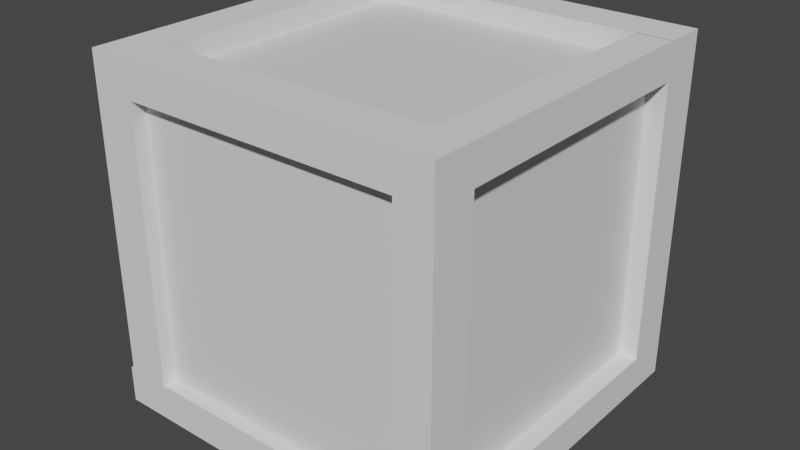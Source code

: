 # Source: boite1.blend  (saved by Blender 3.4.6; exported with 4.5.12 LTS)
import bpy
from mathutils import Matrix  # noqa: F401  (used for matrix-valued properties, if any)

bpy.ops.wm.read_factory_settings(use_empty=True)
scene = bpy.context.scene
scene.name = 'Scene'

# ---- collections
col_collection = bpy.data.collections.new('Collection'); scene.collection.children.link(col_collection)

# ---- materials (node trees are filled in below, after node groups)
mat_material_001 = bpy.data.materials.new('Material.001')
mat_material_001.alpha_threshold = 0.0
mat_material_001.use_transparent_shadow = False
mat_material_001.roughness = 0.5
mat_material_001.line_color = (0.0, 0.0, 0.0, 1.0)

# ---- material node trees
mat_material_001.use_nodes = True; mat_material_001.node_tree.nodes.clear()
_N = mat_material_001.node_tree.nodes; _L = mat_material_001.node_tree.links
n0 = _N.new('ShaderNodeOutputMaterial'); n0.name = 'Material Output'; n0.location = (300, 300)
n1 = _N.new('ShaderNodeBsdfPrincipled'); n1.name = 'Principled BSDF'; n1.location = (10, 300)
n1.distribution = 'GGX'
n1.subsurface_method = 'RANDOM_WALK_SKIN'
n1.inputs[3].default_value = 1.45
n1.inputs[27].default_value = (0.0, 0.0, 0.0, 1.0)
n1.inputs[28].default_value = 1.0
_L.new(n1.outputs[0], n0.inputs[0])
n0.is_active_output = True

# ---- world
world_world = bpy.data.worlds.new('World'); scene.world = world_world
world_world.use_nodes = True; world_world.node_tree.nodes.clear()
_N = world_world.node_tree.nodes; _L = world_world.node_tree.links
n0 = _N.new('ShaderNodeOutputWorld'); n0.name = 'World Output'; n0.location = (300, 300)
n1 = _N.new('ShaderNodeBackground'); n1.name = 'Background'; n1.location = (10, 300)
n1.inputs[0].default_value = (0.05088, 0.05088, 0.05088, 1.0)
_L.new(n1.outputs[0], n0.inputs[0])
n0.is_active_output = True
world_world.color = (0.05088, 0.05088, 0.05088)
world_world.use_sun_shadow = False
world_world.sun_shadow_jitter_overblur = 0.0

# ---- meshes
me_cube_003 = bpy.data.meshes.new('Cube.003')
me_cube_003.from_pydata([(-1.0, -1.0, -1.0), (-1.0, -1.0, 1.0), (-1.0, 1.0, -1.0), (-1.0, 1.0, 1.0), (1.0, -1.0, -1.0), (1.0, -1.0, 1.0), (1.0, 1.0, -1.0), (1.0, 1.0, 1.0), (-1.0, 1.0, 1.0), (-1.0, 1.0, -1.0), (1.0, 1.0, -1.0), (1.0, 1.0, 1.0), (-1.0, 1.316, 1.0), (-1.0, 1.316, -1.0), (1.0, 1.316, -1.0), (1.0, 1.316, 1.0), (-16.47, 1.0, 1.0), (-16.47, 1.0, -1.0), (-16.47, 1.316, 1.0), (-16.47, 1.316, -1.0), (-18.9, 1.0, 1.0), (-18.9, 1.0, -1.0), (-18.9, 1.316, 1.0), (-18.9, 1.316, -1.0), (-16.47, -0.9936, 1.0), (-16.47, -0.9936, -1.0), (-18.9, -0.9936, 1.0), (-18.9, -0.9936, -1.0), (-16.47, -1.318, 1.0), (-16.47, -1.318, -1.0), (-18.9, -1.318, 1.0), (-18.9, -1.318, -1.0), (-0.9973, -0.9936, 1.0), (-0.9973, -0.9936, -1.0), (-0.9973, -1.318, 1.0), (-0.9973, -1.318, -1.0), (1.003, -0.9936, 1.0), (1.003, -0.9936, -1.0), (1.003, -1.318, 1.0), (1.003, -1.318, -1.0), (-0.9973, -0.9936, -16.66), (-0.9973, -1.318, -16.66), (1.003, -0.9936, -16.66), (1.003, -1.318, -16.66), (-0.9973, -0.9936, -18.74), (-0.9973, -1.318, -18.74), (1.003, -0.9936, -18.74), (1.003, -1.318, -18.74), (-16.56, -0.9936, -16.66), (-16.56, -1.318, -16.66), (-16.56, -0.9936, -18.74), (-16.56, -1.318, -18.74), (-19.17, -0.9936, -16.66), (-19.17, -1.318, -16.66), (-19.17, -0.9936, -18.74), (-19.17, -1.318, -18.74), (-16.56, 0.9914, -18.74), (-16.56, 0.9914, -16.66), (-19.17, 0.9914, -18.74), (-19.17, 0.9914, -16.66), (-16.56, 1.309, -18.74), (-16.56, 1.309, -16.66), (-19.17, 1.309, -18.74), (-19.17, 1.309, -16.66), (-1.324, 0.9914, -18.74), (-1.324, 0.9914, -16.66), (-1.324, 1.309, -18.74), (-1.324, 1.309, -16.66), (-0.9973, 0.9846, -16.66), (1.003, 0.9846, -16.66), (-0.9973, 0.9846, -18.74), (1.003, 0.9846, -18.74), (0.9771, 0.9914, -18.74), (0.9771, 0.9914, -16.66), (0.9771, 1.309, -18.74), (0.9771, 1.309, -16.66), (1.0, 1.0, -16.64), (-1.0, 1.0, -16.64), (1.0, 1.316, -16.64), (-1.0, 1.316, -16.64), (-16.47, 1.316, -16.75), (-16.47, 1.0, -16.75), (-18.9, 1.316, -16.75), (-18.9, 1.0, -16.75), (-18.9, -0.9936, -16.66), (-16.47, -0.9936, -16.66), (-18.9, -1.318, -16.66), (-16.47, -1.318, -16.66)], [], [(0, 1, 3, 2), (7, 6, 10, 11), (6, 7, 5, 4), (4, 5, 1, 0), (2, 6, 4, 0), (7, 3, 1, 5), (8, 11, 15, 12), (6, 2, 9, 10), (3, 7, 11, 8), (2, 3, 8, 9), (13, 12, 15, 14), (13, 9, 17, 19), (11, 10, 14, 15), (14, 10, 76, 78), (18, 19, 23, 22), (12, 13, 19, 18), (8, 12, 18, 16), (9, 8, 16, 17), (21, 20, 22, 23), (16, 18, 22, 20), (20, 21, 27, 26), (19, 17, 81, 80), (27, 25, 85, 84), (21, 17, 25, 27), (17, 16, 24, 25), (16, 20, 26, 24), (29, 28, 30, 31), (26, 27, 31, 30), (24, 26, 30, 28), (29, 25, 33, 35), (35, 33, 40, 41), (28, 29, 35, 34), (24, 28, 34, 32), (25, 24, 32, 33), (37, 36, 38, 39), (33, 32, 36, 37), (32, 34, 38, 36), (34, 35, 39, 38), (46, 44, 70, 71), (39, 35, 41, 43), (33, 37, 42, 40), (37, 39, 43, 42), (45, 44, 46, 47), (44, 45, 51, 50), (43, 41, 45, 47), (42, 43, 47, 46), (51, 49, 53, 55), (40, 44, 50, 48), (41, 40, 48, 49), (45, 41, 49, 51), (53, 52, 54, 55), (50, 51, 55, 54), (50, 54, 58, 56), (49, 48, 52, 53), (59, 57, 61, 63), (54, 52, 59, 58), (52, 48, 57, 59), (48, 50, 56, 57), (61, 60, 62, 63), (58, 59, 63, 62), (56, 58, 62, 60), (61, 57, 65, 67), (67, 65, 73, 75), (60, 61, 67, 66), (56, 60, 66, 64), (57, 56, 64, 65), (68, 69, 71, 70), (40, 42, 69, 68), (44, 40, 68, 70), (42, 46, 71, 69), (73, 72, 74, 75), (65, 64, 72, 73), (64, 66, 74, 72), (66, 67, 75, 74), (76, 77, 79, 78), (13, 14, 78, 79), (9, 13, 79, 77), (10, 9, 77, 76), (80, 81, 83, 82), (23, 19, 80, 82), (17, 21, 83, 81), (21, 23, 82, 83), (84, 85, 87, 86), (25, 29, 87, 85), (31, 27, 84, 86), (29, 31, 86, 87)])
_uv = me_cube_003.uv_layers.new(name='UVMap')
_uv.uv.foreach_set('vector', [0.375, 0.0, 0.625, 0.0, 0.625, 0.25, 0.375, 0.25, 0.625, 0.5, 0.375, 0.5, 0.375, 0.5, 0.625, 0.5, 0.375, 0.5, 0.625, 0.5, 0.625, 0.75, 0.375, 0.75, 0.375, 0.75, 0.625, 0.75, 0.625, 1.0, 0.375, 1.0, 0.125, 0.5, 0.375, 0.5, 0.375, 0.75, 0.125, 0.75, 0.625, 0.5, 0.875, 0.5, 0.875, 0.75, 0.625, 0.75, 0.875, 0.5, 0.625, 0.5, 0.625, 0.5, 0.875, 0.5, 0.375, 0.5, 0.125, 0.5, 0.125, 0.5, 0.375, 0.5, 0.875, 0.5, 0.625, 0.5, 0.625, 0.5, 0.875, 0.5, 0.375, 0.25, 0.625, 0.25, 0.625, 0.25, 0.375, 0.25, 0.375, 0.25, 0.625, 0.25, 0.625, 0.5, 0.375, 0.5, 0.125, 0.5, 0.125, 0.5, 0.125, 0.5, 0.125, 0.5, 0.625, 0.5, 0.375, 0.5, 0.375, 0.5, 0.625, 0.5, 0.375, 0.5, 0.375, 0.5, 0.375, 0.5, 0.375, 0.5, 0.625, 0.25, 0.375, 0.25, 0.375, 0.25, 0.625, 0.25, 0.625, 0.25, 0.375, 0.25, 0.375, 0.25, 0.625, 0.25, 0.875, 0.5, 0.875, 0.5, 0.875, 0.5, 0.875, 0.5, 0.375, 0.25, 0.625, 0.25, 0.625, 0.25, 0.375, 0.25, 0.375, 0.25, 0.625, 0.25, 0.625, 0.25, 0.375, 0.25, 0.875, 0.5, 0.875, 0.5, 0.875, 0.5, 0.875, 0.5, 0.625, 0.25, 0.375, 0.25, 0.375, 0.25, 0.625, 0.25, 0.125, 0.5, 0.125, 0.5, 0.125, 0.5, 0.125, 0.5, 0.125, 0.5, 0.125, 0.5, 0.125, 0.5, 0.125, 0.5, 0.125, 0.5, 0.125, 0.5, 0.125, 0.5, 0.125, 0.5, 0.375, 0.25, 0.625, 0.25, 0.625, 0.25, 0.375, 0.25, 0.875, 0.5, 0.875, 0.5, 0.875, 0.5, 0.875, 0.5, 0.375, 0.25, 0.625, 0.25, 0.625, 0.25, 0.375, 0.25, 0.625, 0.25, 0.375, 0.25, 0.375, 0.25, 0.625, 0.25, 0.875, 0.5, 0.875, 0.5, 0.875, 0.5, 0.875, 0.5, 0.125, 0.5, 0.125, 0.5, 0.125, 0.5, 0.125, 0.5, 0.125, 0.5, 0.125, 0.5, 0.125, 0.5, 0.125, 0.5, 0.625, 0.25, 0.375, 0.25, 0.375, 0.25, 0.625, 0.25, 0.875, 0.5, 0.875, 0.5, 0.875, 0.5, 0.875, 0.5, 0.375, 0.25, 0.625, 0.25, 0.625, 0.25, 0.375, 0.25, 0.375, 0.25, 0.625, 0.25, 0.625, 0.25, 0.375, 0.25, 0.375, 0.25, 0.625, 0.25, 0.625, 0.25, 0.375, 0.25, 0.875, 0.5, 0.875, 0.5, 0.875, 0.5, 0.875, 0.5, 0.625, 0.25, 0.375, 0.25, 0.375, 0.25, 0.625, 0.25, 0.125, 0.5, 0.125, 0.5, 0.125, 0.5, 0.125, 0.5, 0.375, 0.25, 0.375, 0.25, 0.375, 0.25, 0.375, 0.25, 0.375, 0.25, 0.375, 0.25, 0.375, 0.25, 0.375, 0.25, 0.375, 0.25, 0.375, 0.25, 0.375, 0.25, 0.375, 0.25, 0.125, 0.5, 0.125, 0.5, 0.125, 0.5, 0.125, 0.5, 0.125, 0.5, 0.125, 0.5, 0.125, 0.5, 0.125, 0.5, 0.375, 0.25, 0.375, 0.25, 0.375, 0.25, 0.375, 0.25, 0.375, 0.25, 0.375, 0.25, 0.375, 0.25, 0.375, 0.25, 0.375, 0.25, 0.375, 0.25, 0.375, 0.25, 0.375, 0.25, 0.375, 0.25, 0.375, 0.25, 0.375, 0.25, 0.375, 0.25, 0.125, 0.5, 0.125, 0.5, 0.125, 0.5, 0.125, 0.5, 0.375, 0.25, 0.375, 0.25, 0.375, 0.25, 0.375, 0.25, 0.125, 0.5, 0.125, 0.5, 0.125, 0.5, 0.125, 0.5, 0.125, 0.5, 0.125, 0.5, 0.125, 0.5, 0.125, 0.5, 0.125, 0.5, 0.125, 0.5, 0.125, 0.5, 0.125, 0.5, 0.125, 0.5, 0.125, 0.5, 0.125, 0.5, 0.125, 0.5, 0.125, 0.5, 0.125, 0.5, 0.125, 0.5, 0.125, 0.5, 0.125, 0.5, 0.125, 0.5, 0.125, 0.5, 0.125, 0.5, 0.125, 0.5, 0.125, 0.5, 0.125, 0.5, 0.125, 0.5, 0.375, 0.25, 0.375, 0.25, 0.375, 0.25, 0.375, 0.25, 0.375, 0.25, 0.375, 0.25, 0.375, 0.25, 0.375, 0.25, 0.125, 0.5, 0.125, 0.5, 0.125, 0.5, 0.125, 0.5, 0.125, 0.5, 0.125, 0.5, 0.125, 0.5, 0.125, 0.5, 0.125, 0.5, 0.125, 0.5, 0.125, 0.5, 0.125, 0.5, 0.125, 0.5, 0.125, 0.5, 0.125, 0.5, 0.125, 0.5, 0.375, 0.25, 0.375, 0.25, 0.375, 0.25, 0.375, 0.25, 0.125, 0.5, 0.125, 0.5, 0.125, 0.5, 0.125, 0.5, 0.375, 0.25, 0.375, 0.25, 0.375, 0.25, 0.375, 0.25, 0.375, 0.25, 0.375, 0.25, 0.375, 0.25, 0.375, 0.25, 0.375, 0.25, 0.375, 0.25, 0.375, 0.25, 0.375, 0.25, 0.375, 0.25, 0.375, 0.25, 0.375, 0.25, 0.375, 0.25, 0.375, 0.25, 0.375, 0.25, 0.375, 0.25, 0.375, 0.25, 0.375, 0.25, 0.375, 0.25, 0.375, 0.25, 0.375, 0.25, 0.375, 0.25, 0.375, 0.25, 0.375, 0.25, 0.375, 0.25, 0.125, 0.5, 0.125, 0.5, 0.125, 0.5, 0.125, 0.5, 0.375, 0.25, 0.375, 0.25, 0.375, 0.25, 0.375, 0.25, 0.375, 0.5, 0.125, 0.5, 0.125, 0.5, 0.375, 0.5, 0.375, 0.25, 0.375, 0.5, 0.375, 0.5, 0.375, 0.25, 0.125, 0.5, 0.125, 0.5, 0.125, 0.5, 0.125, 0.5, 0.375, 0.5, 0.125, 0.5, 0.125, 0.5, 0.375, 0.5, 0.125, 0.5, 0.125, 0.5, 0.125, 0.5, 0.125, 0.5, 0.375, 0.25, 0.375, 0.25, 0.375, 0.25, 0.375, 0.25, 0.125, 0.5, 0.125, 0.5, 0.125, 0.5, 0.125, 0.5, 0.375, 0.25, 0.375, 0.25, 0.375, 0.25, 0.375, 0.25, 0.125, 0.5, 0.125, 0.5, 0.125, 0.5, 0.125, 0.5, 0.125, 0.5, 0.125, 0.5, 0.125, 0.5, 0.125, 0.5, 0.375, 0.25, 0.375, 0.25, 0.375, 0.25, 0.375, 0.25, 0.375, 0.25, 0.375, 0.25, 0.375, 0.25, 0.375, 0.25])
me_cube_003.update()
me_cube_002 = bpy.data.meshes.new('Cube.002')
me_cube_002.from_pydata([(0.3243, 0.2964, 0.7425), (0.3243, 0.2964, 0.01022), (0.3243, -0.4358, 0.7425), (0.3243, -0.4358, 0.01022), (-0.4079, 0.2964, 0.7425), (-0.4079, 0.2964, 0.01022), (-0.4079, -0.4358, 0.7425), (-0.4079, -0.4358, 0.01022), (-0.4079, 0.2441, 0.01022), (-0.4079, 0.1918, 0.01022), (-0.4079, 0.1395, 0.01022), (-0.4079, 0.08722, 0.01022), (-0.4079, 0.03492, 0.01022), (-0.4079, -0.01738, 0.01022), (-0.4079, -0.06969, 0.01022), (-0.4079, -0.122, 0.01022), (-0.4079, -0.1743, 0.01022), (-0.4079, -0.2266, 0.01022), (-0.4079, -0.2789, 0.01022), (-0.4079, -0.3312, 0.01022), (-0.4079, -0.3835, 0.01022), (0.3243, 0.2441, 0.7425), (0.3243, 0.1918, 0.7425), (0.3243, 0.1395, 0.7425), (0.3243, 0.08722, 0.7425), (0.3243, 0.03492, 0.7425), (0.3243, -0.01738, 0.7425), (0.3243, -0.06969, 0.7425), (0.3243, -0.122, 0.7425), (0.3243, -0.1743, 0.7425), (0.3243, -0.2266, 0.7425), (0.3243, -0.2789, 0.7425), (0.3243, -0.3312, 0.7425), (0.3243, -0.3835, 0.7425), (-0.4079, -0.3835, 0.7425), (-0.4079, -0.3312, 0.7425), (-0.4079, -0.2789, 0.7425), (-0.4079, -0.2266, 0.7425), (-0.4079, -0.1743, 0.7425), (-0.4079, -0.122, 0.7425), (-0.4079, -0.06969, 0.7425), (-0.4079, -0.01738, 0.7425), (-0.4079, 0.03492, 0.7425), (-0.4079, 0.08722, 0.7425), (-0.4079, 0.1395, 0.7425), (-0.4079, 0.1918, 0.7425), (-0.4079, 0.2441, 0.7425), (0.3243, -0.3835, 0.01022), (0.3243, -0.3312, 0.01022), (0.3243, -0.2789, 0.01022), (0.3243, -0.2266, 0.01022), (0.3243, -0.1743, 0.01022), (0.3243, -0.122, 0.01022), (0.3243, -0.06969, 0.01022), (0.3243, -0.01738, 0.01022), (0.3243, 0.03492, 0.01022), (0.3243, 0.08722, 0.01022), (0.3243, 0.1395, 0.01022), (0.3243, 0.1918, 0.01022), (0.3243, 0.2441, 0.01022), (0.3243, 0.2964, 0.6861), (0.3243, 0.2964, 0.6298), (0.3243, 0.2964, 0.5735), (0.3243, 0.2964, 0.5172), (0.3243, 0.2964, 0.4608), (0.3243, 0.2964, 0.4045), (0.3243, 0.2964, 0.3482), (0.3243, 0.2964, 0.2919), (0.3243, 0.2964, 0.2355), (0.3243, 0.2964, 0.1792), (0.3243, 0.2964, 0.1229), (0.3243, 0.2964, 0.06654), (-0.4079, -0.4358, 0.06654), (-0.4079, -0.4358, 0.1229), (-0.4079, -0.4358, 0.1792), (-0.4079, -0.4358, 0.2355), (-0.4079, -0.4358, 0.2919), (-0.4079, -0.4358, 0.3482), (-0.4079, -0.4358, 0.4045), (-0.4079, -0.4358, 0.4608), (-0.4079, -0.4358, 0.5172), (-0.4079, -0.4358, 0.5735), (-0.4079, -0.4358, 0.6298), (-0.4079, -0.4358, 0.6861), (0.3243, -0.4358, 0.6861), (0.3243, -0.4358, 0.6298), (0.3243, -0.4358, 0.5735), (0.3243, -0.4358, 0.5172), (0.3243, -0.4358, 0.4608), (0.3243, -0.4358, 0.4045), (0.3243, -0.4358, 0.3482), (0.3243, -0.4358, 0.2919), (0.3243, -0.4358, 0.2355), (0.3243, -0.4358, 0.1792), (0.3243, -0.4358, 0.1229), (0.3243, -0.4358, 0.06654), (-0.4079, 0.2964, 0.6861), (-0.4079, 0.2964, 0.6298), (-0.4079, 0.2964, 0.5735), (-0.4079, 0.2964, 0.5172), (-0.4079, 0.2964, 0.4608), (-0.4079, 0.2964, 0.4045), (-0.4079, 0.2964, 0.3482), (-0.4079, 0.2964, 0.2919), (-0.4079, 0.2964, 0.2355), (-0.4079, 0.2964, 0.1792), (-0.4079, 0.2964, 0.1229), (-0.4079, 0.2964, 0.06654), (0.3243, 0.2441, 0.6861), (0.3243, 0.2441, 0.6298), (0.3243, 0.2441, 0.5735), (0.3243, 0.2441, 0.5172), (0.3243, 0.2441, 0.4608), (0.3243, 0.2441, 0.4045), (0.3243, 0.2441, 0.3482), (0.3243, 0.2441, 0.2919), (0.3243, 0.2441, 0.2355), (0.3243, 0.2441, 0.1792), (0.3243, 0.2441, 0.1229), (0.3243, 0.2441, 0.06654), (0.3243, 0.1918, 0.6861), (0.3243, 0.1918, 0.6298), (0.3243, 0.1918, 0.5735), (0.3243, 0.1918, 0.5172), (0.3243, 0.1918, 0.4608), (0.3243, 0.1918, 0.4045), (0.3243, 0.1918, 0.3482), (0.3243, 0.1918, 0.2919), (0.3243, 0.1918, 0.2355), (0.3243, 0.1918, 0.1792), (0.3243, 0.1918, 0.1229), (0.3243, 0.1918, 0.06654), (0.3243, 0.1395, 0.6861), (0.3243, 0.1395, 0.6298), (0.3243, 0.1395, 0.5735), (0.3243, 0.1395, 0.5172), (0.3243, 0.1395, 0.4608), (0.3243, 0.1395, 0.4045), (0.3243, 0.1395, 0.3482), (0.3243, 0.1395, 0.2919), (0.3243, 0.1395, 0.2355), (0.3243, 0.1395, 0.1792), (0.3243, 0.1395, 0.1229), (0.3243, 0.1395, 0.06654), (0.3243, 0.08722, 0.6861), (0.3243, 0.08722, 0.6298), (0.3243, 0.08722, 0.5735), (0.3243, 0.08722, 0.5172), (0.3243, 0.08722, 0.4608), (0.3243, 0.08722, 0.4045), (0.3243, 0.08722, 0.3482), (0.3243, 0.08722, 0.2919), (0.3243, 0.08722, 0.2355), (0.3243, 0.08722, 0.1792), (0.3243, 0.08722, 0.1229), (0.3243, 0.08722, 0.06654), (0.3243, 0.03492, 0.6861), (0.3243, 0.03492, 0.6298), (0.3243, 0.03492, 0.5735), (0.3243, 0.03492, 0.5172), (0.3243, 0.03492, 0.4608), (0.3243, 0.03492, 0.4045), (0.3243, 0.03492, 0.3482), (0.3243, 0.03492, 0.2919), (0.3243, 0.03492, 0.2355), (0.3243, 0.03492, 0.1792), (0.3243, 0.03492, 0.1229), (0.3243, 0.03492, 0.06654), (0.3243, -0.01738, 0.6861), (0.3243, -0.01738, 0.6298), (0.3243, -0.01738, 0.5735), (0.3243, -0.01738, 0.5172), (0.3243, -0.01738, 0.4608), (0.3243, -0.01738, 0.4045), (0.3243, -0.01738, 0.3482), (0.3243, -0.01738, 0.2919), (0.3243, -0.01738, 0.2355), (0.3243, -0.01738, 0.1792), (0.3243, -0.01738, 0.1229), (0.3243, -0.01738, 0.06654), (0.3243, -0.06969, 0.6861), (0.3243, -0.06969, 0.6298), (0.3243, -0.06969, 0.5735), (0.3243, -0.06969, 0.5172), (0.3243, -0.06969, 0.4608), (0.3243, -0.06969, 0.4045), (0.3243, -0.06969, 0.3482), (0.3243, -0.06969, 0.2919), (0.3243, -0.06969, 0.2355), (0.3243, -0.06969, 0.1792), (0.3243, -0.06969, 0.1229), (0.3243, -0.06969, 0.06654), (0.3243, -0.122, 0.6861), (0.3243, -0.122, 0.6298), (0.3243, -0.122, 0.5735), (0.3243, -0.122, 0.5172), (0.3243, -0.122, 0.4608), (0.3243, -0.122, 0.4045), (0.3243, -0.122, 0.3482), (0.3243, -0.122, 0.2919), (0.3243, -0.122, 0.2355), (0.3243, -0.122, 0.1792), (0.3243, -0.122, 0.1229), (0.3243, -0.122, 0.06654), (0.3243, -0.1743, 0.6861), (0.3243, -0.1743, 0.6298), (0.3243, -0.1743, 0.5735), (0.3243, -0.1743, 0.5172), (0.3243, -0.1743, 0.4608), (0.3243, -0.1743, 0.4045), (0.3243, -0.1743, 0.3482), (0.3243, -0.1743, 0.2919), (0.3243, -0.1743, 0.2355), (0.3243, -0.1743, 0.1792), (0.3243, -0.1743, 0.1229), (0.3243, -0.1743, 0.06654), (0.3243, -0.2266, 0.6861), (0.3243, -0.2266, 0.6298), (0.3243, -0.2266, 0.5735), (0.3243, -0.2266, 0.5172), (0.3243, -0.2266, 0.4608), (0.3243, -0.2266, 0.4045), (0.3243, -0.2266, 0.3482), (0.3243, -0.2266, 0.2919), (0.3243, -0.2266, 0.2355), (0.3243, -0.2266, 0.1792), (0.3243, -0.2266, 0.1229), (0.3243, -0.2266, 0.06654), (0.3243, -0.2789, 0.6861), (0.3243, -0.2789, 0.6298), (0.3243, -0.2789, 0.5735), (0.3243, -0.2789, 0.5172), (0.3243, -0.2789, 0.4608), (0.3243, -0.2789, 0.4045), (0.3243, -0.2789, 0.3482), (0.3243, -0.2789, 0.2919), (0.3243, -0.2789, 0.2355), (0.3243, -0.2789, 0.1792), (0.3243, -0.2789, 0.1229), (0.3243, -0.2789, 0.06654), (0.3243, -0.3312, 0.6861), (0.3243, -0.3312, 0.6298), (0.3243, -0.3312, 0.5735), (0.3243, -0.3312, 0.5172), (0.3243, -0.3312, 0.4608), (0.3243, -0.3312, 0.4045), (0.3243, -0.3312, 0.3482), (0.3243, -0.3312, 0.2919), (0.3243, -0.3312, 0.2355), (0.3243, -0.3312, 0.1792), (0.3243, -0.3312, 0.1229), (0.3243, -0.3312, 0.06654), (0.3243, -0.3835, 0.6861), (0.3243, -0.3835, 0.6298), (0.3243, -0.3835, 0.5735), (0.3243, -0.3835, 0.5172), (0.3243, -0.3835, 0.4608), (0.3243, -0.3835, 0.4045), (0.3243, -0.3835, 0.3482), (0.3243, -0.3835, 0.2919), (0.3243, -0.3835, 0.2355), (0.3243, -0.3835, 0.1792), (0.3243, -0.3835, 0.1229), (0.3243, -0.3835, 0.06654), (-0.4079, -0.3835, 0.6861), (-0.4079, -0.3835, 0.6298), (-0.4079, -0.3835, 0.5735), (-0.4079, -0.3835, 0.5172), (-0.4079, -0.3835, 0.4608), (-0.4079, -0.3835, 0.4045), (-0.4079, -0.3835, 0.3482), (-0.4079, -0.3835, 0.2919), (-0.4079, -0.3835, 0.2355), (-0.4079, -0.3835, 0.1792), (-0.4079, -0.3835, 0.1229), (-0.4079, -0.3835, 0.06654), (-0.4079, -0.3312, 0.6861), (-0.4079, -0.3312, 0.6298), (-0.4079, -0.3312, 0.5735), (-0.4079, -0.3312, 0.5172), (-0.4079, -0.3312, 0.4608), (-0.4079, -0.3312, 0.4045), (-0.4079, -0.3312, 0.3482), (-0.4079, -0.3312, 0.2919), (-0.4079, -0.3312, 0.2355), (-0.4079, -0.3312, 0.1792), (-0.4079, -0.3312, 0.1229), (-0.4079, -0.3312, 0.06654), (-0.4079, -0.2789, 0.6861), (-0.4079, -0.2789, 0.6298), (-0.4079, -0.2789, 0.5735), (-0.4079, -0.2789, 0.5172), (-0.4079, -0.2789, 0.4608), (-0.4079, -0.2789, 0.4045), (-0.4079, -0.2789, 0.3482), (-0.4079, -0.2789, 0.2919), (-0.4079, -0.2789, 0.2355), (-0.4079, -0.2789, 0.1792), (-0.4079, -0.2789, 0.1229), (-0.4079, -0.2789, 0.06654), (-0.4079, -0.2266, 0.6861), (-0.4079, -0.2266, 0.6298), (-0.4079, -0.2266, 0.5735), (-0.4079, -0.2266, 0.5172), (-0.4079, -0.2266, 0.4608), (-0.4079, -0.2266, 0.4045), (-0.4079, -0.2266, 0.3482), (-0.4079, -0.2266, 0.2919), (-0.4079, -0.2266, 0.2355), (-0.4079, -0.2266, 0.1792), (-0.4079, -0.2266, 0.1229), (-0.4079, -0.2266, 0.06654), (-0.4079, -0.1743, 0.6861), (-0.4079, -0.1743, 0.6298), (-0.4079, -0.1743, 0.5735), (-0.4079, -0.1743, 0.5172), (-0.4079, -0.1743, 0.4608), (-0.4079, -0.1743, 0.4045), (-0.4079, -0.1743, 0.3482), (-0.4079, -0.1743, 0.2919), (-0.4079, -0.1743, 0.2355), (-0.4079, -0.1743, 0.1792), (-0.4079, -0.1743, 0.1229), (-0.4079, -0.1743, 0.06654), (-0.4079, -0.122, 0.6861), (-0.4079, -0.122, 0.6298), (-0.4079, -0.122, 0.5735), (-0.4079, -0.122, 0.5172), (-0.4079, -0.122, 0.4608), (-0.4079, -0.122, 0.4045), (-0.4079, -0.122, 0.3482), (-0.4079, -0.122, 0.2919), (-0.4079, -0.122, 0.2355), (-0.4079, -0.122, 0.1792), (-0.4079, -0.122, 0.1229), (-0.4079, -0.122, 0.06654), (-0.4079, -0.06969, 0.6861), (-0.4079, -0.06969, 0.6298), (-0.4079, -0.06969, 0.5735), (-0.4079, -0.06969, 0.5172), (-0.4079, -0.06969, 0.4608), (-0.4079, -0.06969, 0.4045), (-0.4079, -0.06969, 0.3482), (-0.4079, -0.06969, 0.2919), (-0.4079, -0.06969, 0.2355), (-0.4079, -0.06969, 0.1792), (-0.4079, -0.06969, 0.1229), (-0.4079, -0.06969, 0.06654), (-0.4079, -0.01738, 0.6861), (-0.4079, -0.01738, 0.6298), (-0.4079, -0.01738, 0.5735), (-0.4079, -0.01738, 0.5172), (-0.4079, -0.01738, 0.4608), (-0.4079, -0.01738, 0.4045), (-0.4079, -0.01738, 0.3482), (-0.4079, -0.01738, 0.2919), (-0.4079, -0.01738, 0.2355), (-0.4079, -0.01738, 0.1792), (-0.4079, -0.01738, 0.1229), (-0.4079, -0.01738, 0.06654), (-0.4079, 0.03492, 0.6861), (-0.4079, 0.03492, 0.6298), (-0.4079, 0.03492, 0.5735), (-0.4079, 0.03492, 0.5172), (-0.4079, 0.03492, 0.4608), (-0.4079, 0.03492, 0.4045), (-0.4079, 0.03492, 0.3482), (-0.4079, 0.03492, 0.2919), (-0.4079, 0.03492, 0.2355), (-0.4079, 0.03492, 0.1792), (-0.4079, 0.03492, 0.1229), (-0.4079, 0.03492, 0.06654), (-0.4079, 0.08722, 0.6861), (-0.4079, 0.08722, 0.6298), (-0.4079, 0.08722, 0.5735), (-0.4079, 0.08722, 0.5172), (-0.4079, 0.08722, 0.4608), (-0.4079, 0.08722, 0.4045), (-0.4079, 0.08722, 0.3482), (-0.4079, 0.08722, 0.2919), (-0.4079, 0.08722, 0.2355), (-0.4079, 0.08722, 0.1792), (-0.4079, 0.08722, 0.1229), (-0.4079, 0.08722, 0.06654), (-0.4079, 0.1395, 0.6861), (-0.4079, 0.1395, 0.6298), (-0.4079, 0.1395, 0.5735), (-0.4079, 0.1395, 0.5172), (-0.4079, 0.1395, 0.4608), (-0.4079, 0.1395, 0.4045), (-0.4079, 0.1395, 0.3482), (-0.4079, 0.1395, 0.2919), (-0.4079, 0.1395, 0.2355), (-0.4079, 0.1395, 0.1792), (-0.4079, 0.1395, 0.1229), (-0.4079, 0.1395, 0.06654), (-0.4079, 0.1918, 0.6861), (-0.4079, 0.1918, 0.6298), (-0.4079, 0.1918, 0.5735), (-0.4079, 0.1918, 0.5172), (-0.4079, 0.1918, 0.4608), (-0.4079, 0.1918, 0.4045), (-0.4079, 0.1918, 0.3482), (-0.4079, 0.1918, 0.2919), (-0.4079, 0.1918, 0.2355), (-0.4079, 0.1918, 0.1792), (-0.4079, 0.1918, 0.1229), (-0.4079, 0.1918, 0.06654), (-0.4079, 0.2441, 0.6861), (-0.4079, 0.2441, 0.6298), (-0.4079, 0.2441, 0.5735), (-0.4079, 0.2441, 0.5172), (-0.4079, 0.2441, 0.4608), (-0.4079, 0.2441, 0.4045), (-0.4079, 0.2441, 0.3482), (-0.4079, 0.2441, 0.2919), (-0.4079, 0.2441, 0.2355), (-0.4079, 0.2441, 0.1792), (-0.4079, 0.2441, 0.1229), (-0.4079, 0.2441, 0.06654), (-0.4425, 0.1395, 0.3482), (-0.4425, 0.1918, 0.4608), (-0.4425, 0.1918, 0.3482), (-0.4425, 0.1918, 0.2919), (-0.4425, 0.2441, 0.4608), (-0.4425, 0.2441, 0.2919)], [], [(33, 34, 6, 2), (84, 2, 6, 83), (408, 46, 4, 96), (20, 47, 3, 7), (252, 33, 2, 84), (96, 4, 0, 60), (60, 0, 21, 108), (108, 21, 22, 120), (120, 22, 23, 132), (132, 23, 24, 144), (144, 24, 25, 156), (156, 25, 26, 168), (168, 26, 27, 180), (180, 27, 28, 192), (192, 28, 29, 204), (204, 29, 30, 216), (216, 30, 31, 228), (228, 31, 32, 240), (240, 32, 33, 252), (5, 1, 59, 8), (8, 59, 58, 9), (9, 58, 57, 10), (10, 57, 56, 11), (11, 56, 55, 12), (12, 55, 54, 13), (13, 54, 53, 14), (14, 53, 52, 15), (15, 52, 51, 16), (16, 51, 50, 17), (17, 50, 49, 18), (18, 49, 48, 19), (19, 48, 47, 20), (83, 6, 34, 264), (264, 34, 35, 276), (276, 35, 36, 288), (288, 36, 37, 300), (300, 37, 38, 312), (312, 38, 39, 324), (324, 39, 40, 336), (336, 40, 41, 348), (348, 41, 42, 360), (360, 42, 43, 372), (372, 43, 44, 384), (384, 44, 45, 396), (396, 45, 46, 408), (0, 4, 46, 21), (21, 46, 45, 22), (22, 45, 44, 23), (23, 44, 43, 24), (24, 43, 42, 25), (25, 42, 41, 26), (26, 41, 40, 27), (27, 40, 39, 28), (28, 39, 38, 29), (29, 38, 37, 30), (30, 37, 36, 31), (31, 36, 35, 32), (32, 35, 34, 33), (9, 407, 419, 8), (407, 406, 418, 419), (406, 405, 417, 418), (412, 400, 421, 424), (404, 403, 415, 416), (402, 401, 413, 414), (401, 400, 412, 413), (399, 398, 410, 411), (398, 397, 409, 410), (397, 396, 408, 409), (10, 395, 407, 9), (395, 394, 406, 407), (394, 393, 405, 406), (392, 391, 403, 404), (391, 390, 402, 403), (388, 387, 399, 400), (387, 386, 398, 399), (386, 385, 397, 398), (385, 384, 396, 397), (11, 383, 395, 10), (383, 382, 394, 395), (382, 381, 393, 394), (381, 380, 392, 393), (380, 379, 391, 392), (379, 378, 390, 391), (378, 377, 389, 390), (377, 376, 388, 389), (376, 375, 387, 388), (375, 374, 386, 387), (374, 373, 385, 386), (373, 372, 384, 385), (12, 371, 383, 11), (371, 370, 382, 383), (370, 369, 381, 382), (369, 368, 380, 381), (368, 367, 379, 380), (367, 366, 378, 379), (366, 365, 377, 378), (365, 364, 376, 377), (364, 363, 375, 376), (363, 362, 374, 375), (362, 361, 373, 374), (361, 360, 372, 373), (13, 359, 371, 12), (359, 358, 370, 371), (358, 357, 369, 370), (357, 356, 368, 369), (356, 355, 367, 368), (355, 354, 366, 367), (354, 353, 365, 366), (353, 352, 364, 365), (352, 351, 363, 364), (351, 350, 362, 363), (350, 349, 361, 362), (349, 348, 360, 361), (14, 347, 359, 13), (347, 346, 358, 359), (346, 345, 357, 358), (345, 344, 356, 357), (344, 343, 355, 356), (343, 342, 354, 355), (342, 341, 353, 354), (341, 340, 352, 353), (340, 339, 351, 352), (339, 338, 350, 351), (338, 337, 349, 350), (337, 336, 348, 349), (15, 335, 347, 14), (335, 334, 346, 347), (334, 333, 345, 346), (333, 332, 344, 345), (332, 331, 343, 344), (331, 330, 342, 343), (330, 329, 341, 342), (329, 328, 340, 341), (328, 327, 339, 340), (327, 326, 338, 339), (326, 325, 337, 338), (325, 324, 336, 337), (16, 323, 335, 15), (323, 322, 334, 335), (322, 321, 333, 334), (321, 320, 332, 333), (320, 319, 331, 332), (319, 318, 330, 331), (318, 317, 329, 330), (317, 316, 328, 329), (316, 315, 327, 328), (315, 314, 326, 327), (314, 313, 325, 326), (313, 312, 324, 325), (17, 311, 323, 16), (311, 310, 322, 323), (310, 309, 321, 322), (309, 308, 320, 321), (308, 307, 319, 320), (307, 306, 318, 319), (306, 305, 317, 318), (305, 304, 316, 317), (304, 303, 315, 316), (303, 302, 314, 315), (302, 301, 313, 314), (301, 300, 312, 313), (18, 299, 311, 17), (299, 298, 310, 311), (298, 297, 309, 310), (297, 296, 308, 309), (296, 295, 307, 308), (295, 294, 306, 307), (294, 293, 305, 306), (293, 292, 304, 305), (292, 291, 303, 304), (291, 290, 302, 303), (290, 289, 301, 302), (289, 288, 300, 301), (19, 287, 299, 18), (287, 286, 298, 299), (286, 285, 297, 298), (285, 284, 296, 297), (284, 283, 295, 296), (283, 282, 294, 295), (282, 281, 293, 294), (281, 280, 292, 293), (280, 279, 291, 292), (279, 278, 290, 291), (278, 277, 289, 290), (277, 276, 288, 289), (20, 275, 287, 19), (275, 274, 286, 287), (274, 273, 285, 286), (273, 272, 284, 285), (272, 271, 283, 284), (271, 270, 282, 283), (270, 269, 281, 282), (269, 268, 280, 281), (268, 267, 279, 280), (267, 266, 278, 279), (266, 265, 277, 278), (265, 264, 276, 277), (7, 72, 275, 20), (72, 73, 274, 275), (73, 74, 273, 274), (74, 75, 272, 273), (75, 76, 271, 272), (76, 77, 270, 271), (77, 78, 269, 270), (78, 79, 268, 269), (79, 80, 267, 268), (80, 81, 266, 267), (81, 82, 265, 266), (82, 83, 264, 265), (48, 251, 263, 47), (251, 250, 262, 263), (250, 249, 261, 262), (249, 248, 260, 261), (248, 247, 259, 260), (247, 246, 258, 259), (246, 245, 257, 258), (245, 244, 256, 257), (244, 243, 255, 256), (243, 242, 254, 255), (242, 241, 253, 254), (241, 240, 252, 253), (49, 239, 251, 48), (239, 238, 250, 251), (238, 237, 249, 250), (237, 236, 248, 249), (236, 235, 247, 248), (235, 234, 246, 247), (234, 233, 245, 246), (233, 232, 244, 245), (232, 231, 243, 244), (231, 230, 242, 243), (230, 229, 241, 242), (229, 228, 240, 241), (50, 227, 239, 49), (227, 226, 238, 239), (226, 225, 237, 238), (225, 224, 236, 237), (224, 223, 235, 236), (223, 222, 234, 235), (222, 221, 233, 234), (221, 220, 232, 233), (220, 219, 231, 232), (219, 218, 230, 231), (218, 217, 229, 230), (217, 216, 228, 229), (51, 215, 227, 50), (215, 214, 226, 227), (214, 213, 225, 226), (213, 212, 224, 225), (212, 211, 223, 224), (211, 210, 222, 223), (210, 209, 221, 222), (209, 208, 220, 221), (208, 207, 219, 220), (207, 206, 218, 219), (206, 205, 217, 218), (205, 204, 216, 217), (52, 203, 215, 51), (203, 202, 214, 215), (202, 201, 213, 214), (201, 200, 212, 213), (200, 199, 211, 212), (199, 198, 210, 211), (198, 197, 209, 210), (197, 196, 208, 209), (196, 195, 207, 208), (195, 194, 206, 207), (194, 193, 205, 206), (193, 192, 204, 205), (53, 191, 203, 52), (191, 190, 202, 203), (190, 189, 201, 202), (189, 188, 200, 201), (188, 187, 199, 200), (187, 186, 198, 199), (186, 185, 197, 198), (185, 184, 196, 197), (184, 183, 195, 196), (183, 182, 194, 195), (182, 181, 193, 194), (181, 180, 192, 193), (54, 179, 191, 53), (179, 178, 190, 191), (178, 177, 189, 190), (177, 176, 188, 189), (176, 175, 187, 188), (175, 174, 186, 187), (174, 173, 185, 186), (173, 172, 184, 185), (172, 171, 183, 184), (171, 170, 182, 183), (170, 169, 181, 182), (169, 168, 180, 181), (55, 167, 179, 54), (167, 166, 178, 179), (166, 165, 177, 178), (165, 164, 176, 177), (164, 163, 175, 176), (163, 162, 174, 175), (162, 161, 173, 174), (161, 160, 172, 173), (160, 159, 171, 172), (159, 158, 170, 171), (158, 157, 169, 170), (157, 156, 168, 169), (56, 155, 167, 55), (155, 154, 166, 167), (154, 153, 165, 166), (153, 152, 164, 165), (152, 151, 163, 164), (151, 150, 162, 163), (150, 149, 161, 162), (149, 148, 160, 161), (148, 147, 159, 160), (147, 146, 158, 159), (146, 145, 157, 158), (145, 144, 156, 157), (57, 143, 155, 56), (143, 142, 154, 155), (142, 141, 153, 154), (141, 140, 152, 153), (140, 139, 151, 152), (139, 138, 150, 151), (138, 137, 149, 150), (137, 136, 148, 149), (136, 135, 147, 148), (135, 134, 146, 147), (134, 133, 145, 146), (133, 132, 144, 145), (58, 131, 143, 57), (131, 130, 142, 143), (130, 129, 141, 142), (129, 128, 140, 141), (128, 127, 139, 140), (127, 126, 138, 139), (126, 125, 137, 138), (125, 124, 136, 137), (124, 123, 135, 136), (123, 122, 134, 135), (122, 121, 133, 134), (121, 120, 132, 133), (59, 119, 131, 58), (119, 118, 130, 131), (118, 117, 129, 130), (117, 116, 128, 129), (116, 115, 127, 128), (115, 114, 126, 127), (114, 113, 125, 126), (113, 112, 124, 125), (112, 111, 123, 124), (111, 110, 122, 123), (110, 109, 121, 122), (109, 108, 120, 121), (1, 71, 119, 59), (71, 70, 118, 119), (70, 69, 117, 118), (69, 68, 116, 117), (68, 67, 115, 116), (67, 66, 114, 115), (66, 65, 113, 114), (65, 64, 112, 113), (64, 63, 111, 112), (63, 62, 110, 111), (62, 61, 109, 110), (61, 60, 108, 109), (5, 107, 71, 1), (107, 106, 70, 71), (106, 105, 69, 70), (105, 104, 68, 69), (104, 103, 67, 68), (103, 102, 66, 67), (102, 101, 65, 66), (101, 100, 64, 65), (100, 99, 63, 64), (99, 98, 62, 63), (98, 97, 61, 62), (97, 96, 60, 61), (47, 263, 95, 3), (263, 262, 94, 95), (262, 261, 93, 94), (261, 260, 92, 93), (260, 259, 91, 92), (259, 258, 90, 91), (258, 257, 89, 90), (257, 256, 88, 89), (256, 255, 87, 88), (255, 254, 86, 87), (254, 253, 85, 86), (253, 252, 84, 85), (8, 419, 107, 5), (419, 418, 106, 107), (418, 417, 105, 106), (417, 416, 104, 105), (416, 415, 103, 104), (415, 414, 102, 103), (414, 413, 101, 102), (413, 412, 100, 101), (412, 411, 99, 100), (411, 410, 98, 99), (410, 409, 97, 98), (409, 408, 96, 97), (3, 95, 72, 7), (95, 94, 73, 72), (94, 93, 74, 73), (93, 92, 75, 74), (92, 91, 76, 75), (91, 90, 77, 76), (90, 89, 78, 77), (89, 88, 79, 78), (88, 87, 80, 79), (87, 86, 81, 80), (86, 85, 82, 81), (85, 84, 83, 82), (402, 390, 420, 422), (415, 403, 423, 425)])
_uv = me_cube_002.uv_layers.new(name='UVMap')
_uv.uv.foreach_set('vector', [0.625, 0.7321, 0.875, 0.7321, 0.875, 0.75, 0.625, 0.75, 0.6058, 0.75, 0.625, 0.75, 0.625, 1.0, 0.6058, 1.0, 0.6058, 0.2321, 0.625, 0.2321, 0.625, 0.25, 0.6058, 0.25, 0.125, 0.7321, 0.375, 0.7321, 0.375, 0.75, 0.125, 0.75, 0.6058, 0.7321, 0.625, 0.7321, 0.625, 0.75, 0.6058, 0.75, 0.6058, 0.25, 0.625, 0.25, 0.625, 0.5, 0.6058, 0.5, 0.6058, 0.5, 0.625, 0.5, 0.625, 0.5179, 0.6058, 0.5179, 0.6058, 0.5179, 0.625, 0.5179, 0.625, 0.5357, 0.6058, 0.5357, 0.6058, 0.5357, 0.625, 0.5357, 0.625, 0.5536, 0.6058, 0.5536, 0.6058, 0.5536, 0.625, 0.5536, 0.625, 0.5714, 0.6058, 0.5714, 0.6058, 0.5714, 0.625, 0.5714, 0.625, 0.5893, 0.6058, 0.5893, 0.6058, 0.5893, 0.625, 0.5893, 0.625, 0.6071, 0.6058, 0.6071, 0.6058, 0.6071, 0.625, 0.6071, 0.625, 0.625, 0.6058, 0.625, 0.6058, 0.625, 0.625, 0.625, 0.625, 0.6429, 0.6058, 0.6429, 0.6058, 0.6429, 0.625, 0.6429, 0.625, 0.6607, 0.6058, 0.6607, 0.6058, 0.6607, 0.625, 0.6607, 0.625, 0.6786, 0.6058, 0.6786, 0.6058, 0.6786, 0.625, 0.6786, 0.625, 0.6964, 0.6058, 0.6964, 0.6058, 0.6964, 0.625, 0.6964, 0.625, 0.7143, 0.6058, 0.7143, 0.6058, 0.7143, 0.625, 0.7143, 0.625, 0.7321, 0.6058, 0.7321, 0.125, 0.5, 0.375, 0.5, 0.375, 0.5179, 0.125, 0.5179, 0.125, 0.5179, 0.375, 0.5179, 0.375, 0.5357, 0.125, 0.5357, 0.125, 0.5357, 0.375, 0.5357, 0.375, 0.5536, 0.125, 0.5536, 0.125, 0.5536, 0.375, 0.5536, 0.375, 0.5714, 0.125, 0.5714, 0.125, 0.5714, 0.375, 0.5714, 0.375, 0.5893, 0.125, 0.5893, 0.125, 0.5893, 0.375, 0.5893, 0.375, 0.6071, 0.125, 0.6071, 0.125, 0.6071, 0.375, 0.6071, 0.375, 0.625, 0.125, 0.625, 0.125, 0.625, 0.375, 0.625, 0.375, 0.6429, 0.125, 0.6429, 0.125, 0.6429, 0.375, 0.6429, 0.375, 0.6607, 0.125, 0.6607, 0.125, 0.6607, 0.375, 0.6607, 0.375, 0.6786, 0.125, 0.6786, 0.125, 0.6786, 0.375, 0.6786, 0.375, 0.6964, 0.125, 0.6964, 0.125, 0.6964, 0.375, 0.6964, 0.375, 0.7143, 0.125, 0.7143, 0.125, 0.7143, 0.375, 0.7143, 0.375, 0.7321, 0.125, 0.7321, 0.6058, 0.0, 0.625, 0.0, 0.625, 0.01786, 0.6058, 0.01786, 0.6058, 0.01786, 0.625, 0.01786, 0.625, 0.03571, 0.6058, 0.03571, 0.6058, 0.03571, 0.625, 0.03571, 0.625, 0.05357, 0.6058, 0.05357, 0.6058, 0.05357, 0.625, 0.05357, 0.625, 0.07143, 0.6058, 0.07143, 0.6058, 0.07143, 0.625, 0.07143, 0.625, 0.08929, 0.6058, 0.08929, 0.6058, 0.08929, 0.625, 0.08929, 0.625, 0.1071, 0.6058, 0.1071, 0.6058, 0.1071, 0.625, 0.1071, 0.625, 0.125, 0.6058, 0.125, 0.6058, 0.125, 0.625, 0.125, 0.625, 0.1429, 0.6058, 0.1429, 0.6058, 0.1429, 0.625, 0.1429, 0.625, 0.1607, 0.6058, 0.1607, 0.6058, 0.1607, 0.625, 0.1607, 0.625, 0.1786, 0.6058, 0.1786, 0.6058, 0.1786, 0.625, 0.1786, 0.625, 0.1964, 0.6058, 0.1964, 0.6058, 0.1964, 0.625, 0.1964, 0.625, 0.2143, 0.6058, 0.2143, 0.6058, 0.2143, 0.625, 0.2143, 0.625, 0.2321, 0.6058, 0.2321, 0.625, 0.5, 0.875, 0.5, 0.875, 0.5179, 0.625, 0.5179, 0.625, 0.5179, 0.875, 0.5179, 0.875, 0.5357, 0.625, 0.5357, 0.625, 0.5357, 0.875, 0.5357, 0.875, 0.5536, 0.625, 0.5536, 0.625, 0.5536, 0.875, 0.5536, 0.875, 0.5714, 0.625, 0.5714, 0.625, 0.5714, 0.875, 0.5714, 0.875, 0.5893, 0.625, 0.5893, 0.625, 0.5893, 0.875, 0.5893, 0.875, 0.6071, 0.625, 0.6071, 0.625, 0.6071, 0.875, 0.6071, 0.875, 0.625, 0.625, 0.625, 0.625, 0.625, 0.875, 0.625, 0.875, 0.6429, 0.625, 0.6429, 0.625, 0.6429, 0.875, 0.6429, 0.875, 0.6607, 0.625, 0.6607, 0.625, 0.6607, 0.875, 0.6607, 0.875, 0.6786, 0.625, 0.6786, 0.625, 0.6786, 0.875, 0.6786, 0.875, 0.6964, 0.625, 0.6964, 0.625, 0.6964, 0.875, 0.6964, 0.875, 0.7143, 0.625, 0.7143, 0.625, 0.7143, 0.875, 0.7143, 0.875, 0.7321, 0.625, 0.7321, 0.375, 0.2143, 0.3942, 0.2143, 0.3942, 0.2321, 0.375, 0.2321, 0.3942, 0.2143, 0.4135, 0.2143, 0.4135, 0.2321, 0.3942, 0.2321, 0.4135, 0.2143, 0.4327, 0.2143, 0.4327, 0.2321, 0.4135, 0.2321, 0.5288, 0.2321, 0.5288, 0.2143, 0.5288, 0.2143, 0.5288, 0.2321, 0.4519, 0.2143, 0.4712, 0.2143, 0.4712, 0.2321, 0.4519, 0.2321, 0.4904, 0.2143, 0.5096, 0.2143, 0.5096, 0.2321, 0.4904, 0.2321, 0.5096, 0.2143, 0.5288, 0.2143, 0.5288, 0.2321, 0.5096, 0.2321, 0.5481, 0.2143, 0.5673, 0.2143, 0.5673, 0.2321, 0.5481, 0.2321, 0.5673, 0.2143, 0.5865, 0.2143, 0.5865, 0.2321, 0.5673, 0.2321, 0.5865, 0.2143, 0.6058, 0.2143, 0.6058, 0.2321, 0.5865, 0.2321, 0.375, 0.1964, 0.3942, 0.1964, 0.3942, 0.2143, 0.375, 0.2143, 0.3942, 0.1964, 0.4135, 0.1964, 0.4135, 0.2143, 0.3942, 0.2143, 0.4135, 0.1964, 0.4327, 0.1964, 0.4327, 0.2143, 0.4135, 0.2143, 0.4519, 0.1964, 0.4712, 0.1964, 0.4712, 0.2143, 0.4519, 0.2143, 0.4712, 0.1964, 0.4904, 0.1964, 0.4904, 0.2143, 0.4712, 0.2143, 0.5288, 0.1964, 0.5481, 0.1964, 0.5481, 0.2143, 0.5288, 0.2143, 0.5481, 0.1964, 0.5673, 0.1964, 0.5673, 0.2143, 0.5481, 0.2143, 0.5673, 0.1964, 0.5865, 0.1964, 0.5865, 0.2143, 0.5673, 0.2143, 0.5865, 0.1964, 0.6058, 0.1964, 0.6058, 0.2143, 0.5865, 0.2143, 0.375, 0.1786, 0.3942, 0.1786, 0.3942, 0.1964, 0.375, 0.1964, 0.3942, 0.1786, 0.4135, 0.1786, 0.4135, 0.1964, 0.3942, 0.1964, 0.4135, 0.1786, 0.4327, 0.1786, 0.4327, 0.1964, 0.4135, 0.1964, 0.4327, 0.1786, 0.4519, 0.1786, 0.4519, 0.1964, 0.4327, 0.1964, 0.4519, 0.1786, 0.4712, 0.1786, 0.4712, 0.1964, 0.4519, 0.1964, 0.4712, 0.1786, 0.4904, 0.1786, 0.4904, 0.1964, 0.4712, 0.1964, 0.4904, 0.1786, 0.5096, 0.1786, 0.5096, 0.1964, 0.4904, 0.1964, 0.5096, 0.1786, 0.5288, 0.1786, 0.5288, 0.1964, 0.5096, 0.1964, 0.5288, 0.1786, 0.5481, 0.1786, 0.5481, 0.1964, 0.5288, 0.1964, 0.5481, 0.1786, 0.5673, 0.1786, 0.5673, 0.1964, 0.5481, 0.1964, 0.5673, 0.1786, 0.5865, 0.1786, 0.5865, 0.1964, 0.5673, 0.1964, 0.5865, 0.1786, 0.6058, 0.1786, 0.6058, 0.1964, 0.5865, 0.1964, 0.375, 0.1607, 0.3942, 0.1607, 0.3942, 0.1786, 0.375, 0.1786, 0.3942, 0.1607, 0.4135, 0.1607, 0.4135, 0.1786, 0.3942, 0.1786, 0.4135, 0.1607, 0.4327, 0.1607, 0.4327, 0.1786, 0.4135, 0.1786, 0.4327, 0.1607, 0.4519, 0.1607, 0.4519, 0.1786, 0.4327, 0.1786, 0.4519, 0.1607, 0.4712, 0.1607, 0.4712, 0.1786, 0.4519, 0.1786, 0.4712, 0.1607, 0.4904, 0.1607, 0.4904, 0.1786, 0.4712, 0.1786, 0.4904, 0.1607, 0.5096, 0.1607, 0.5096, 0.1786, 0.4904, 0.1786, 0.5096, 0.1607, 0.5288, 0.1607, 0.5288, 0.1786, 0.5096, 0.1786, 0.5288, 0.1607, 0.5481, 0.1607, 0.5481, 0.1786, 0.5288, 0.1786, 0.5481, 0.1607, 0.5673, 0.1607, 0.5673, 0.1786, 0.5481, 0.1786, 0.5673, 0.1607, 0.5865, 0.1607, 0.5865, 0.1786, 0.5673, 0.1786, 0.5865, 0.1607, 0.6058, 0.1607, 0.6058, 0.1786, 0.5865, 0.1786, 0.375, 0.1429, 0.3942, 0.1429, 0.3942, 0.1607, 0.375, 0.1607, 0.3942, 0.1429, 0.4135, 0.1429, 0.4135, 0.1607, 0.3942, 0.1607, 0.4135, 0.1429, 0.4327, 0.1429, 0.4327, 0.1607, 0.4135, 0.1607, 0.4327, 0.1429, 0.4519, 0.1429, 0.4519, 0.1607, 0.4327, 0.1607, 0.4519, 0.1429, 0.4712, 0.1429, 0.4712, 0.1607, 0.4519, 0.1607, 0.4712, 0.1429, 0.4904, 0.1429, 0.4904, 0.1607, 0.4712, 0.1607, 0.4904, 0.1429, 0.5096, 0.1429, 0.5096, 0.1607, 0.4904, 0.1607, 0.5096, 0.1429, 0.5288, 0.1429, 0.5288, 0.1607, 0.5096, 0.1607, 0.5288, 0.1429, 0.5481, 0.1429, 0.5481, 0.1607, 0.5288, 0.1607, 0.5481, 0.1429, 0.5673, 0.1429, 0.5673, 0.1607, 0.5481, 0.1607, 0.5673, 0.1429, 0.5865, 0.1429, 0.5865, 0.1607, 0.5673, 0.1607, 0.5865, 0.1429, 0.6058, 0.1429, 0.6058, 0.1607, 0.5865, 0.1607, 0.375, 0.125, 0.3942, 0.125, 0.3942, 0.1429, 0.375, 0.1429, 0.3942, 0.125, 0.4135, 0.125, 0.4135, 0.1429, 0.3942, 0.1429, 0.4135, 0.125, 0.4327, 0.125, 0.4327, 0.1429, 0.4135, 0.1429, 0.4327, 0.125, 0.4519, 0.125, 0.4519, 0.1429, 0.4327, 0.1429, 0.4519, 0.125, 0.4712, 0.125, 0.4712, 0.1429, 0.4519, 0.1429, 0.4712, 0.125, 0.4904, 0.125, 0.4904, 0.1429, 0.4712, 0.1429, 0.4904, 0.125, 0.5096, 0.125, 0.5096, 0.1429, 0.4904, 0.1429, 0.5096, 0.125, 0.5288, 0.125, 0.5288, 0.1429, 0.5096, 0.1429, 0.5288, 0.125, 0.5481, 0.125, 0.5481, 0.1429, 0.5288, 0.1429, 0.5481, 0.125, 0.5673, 0.125, 0.5673, 0.1429, 0.5481, 0.1429, 0.5673, 0.125, 0.5865, 0.125, 0.5865, 0.1429, 0.5673, 0.1429, 0.5865, 0.125, 0.6058, 0.125, 0.6058, 0.1429, 0.5865, 0.1429, 0.375, 0.1071, 0.3942, 0.1071, 0.3942, 0.125, 0.375, 0.125, 0.3942, 0.1071, 0.4135, 0.1071, 0.4135, 0.125, 0.3942, 0.125, 0.4135, 0.1071, 0.4327, 0.1071, 0.4327, 0.125, 0.4135, 0.125, 0.4327, 0.1071, 0.4519, 0.1071, 0.4519, 0.125, 0.4327, 0.125, 0.4519, 0.1071, 0.4712, 0.1071, 0.4712, 0.125, 0.4519, 0.125, 0.4712, 0.1071, 0.4904, 0.1071, 0.4904, 0.125, 0.4712, 0.125, 0.4904, 0.1071, 0.5096, 0.1071, 0.5096, 0.125, 0.4904, 0.125, 0.5096, 0.1071, 0.5288, 0.1071, 0.5288, 0.125, 0.5096, 0.125, 0.5288, 0.1071, 0.5481, 0.1071, 0.5481, 0.125, 0.5288, 0.125, 0.5481, 0.1071, 0.5673, 0.1071, 0.5673, 0.125, 0.5481, 0.125, 0.5673, 0.1071, 0.5865, 0.1071, 0.5865, 0.125, 0.5673, 0.125, 0.5865, 0.1071, 0.6058, 0.1071, 0.6058, 0.125, 0.5865, 0.125, 0.375, 0.08929, 0.3942, 0.08929, 0.3942, 0.1071, 0.375, 0.1071, 0.3942, 0.08929, 0.4135, 0.08929, 0.4135, 0.1071, 0.3942, 0.1071, 0.4135, 0.08929, 0.4327, 0.08929, 0.4327, 0.1071, 0.4135, 0.1071, 0.4327, 0.08929, 0.4519, 0.08929, 0.4519, 0.1071, 0.4327, 0.1071, 0.4519, 0.08929, 0.4712, 0.08929, 0.4712, 0.1071, 0.4519, 0.1071, 0.4712, 0.08929, 0.4904, 0.08929, 0.4904, 0.1071, 0.4712, 0.1071, 0.4904, 0.08929, 0.5096, 0.08929, 0.5096, 0.1071, 0.4904, 0.1071, 0.5096, 0.08929, 0.5288, 0.08929, 0.5288, 0.1071, 0.5096, 0.1071, 0.5288, 0.08929, 0.5481, 0.08929, 0.5481, 0.1071, 0.5288, 0.1071, 0.5481, 0.08929, 0.5673, 0.08929, 0.5673, 0.1071, 0.5481, 0.1071, 0.5673, 0.08929, 0.5865, 0.08929, 0.5865, 0.1071, 0.5673, 0.1071, 0.5865, 0.08929, 0.6058, 0.08929, 0.6058, 0.1071, 0.5865, 0.1071, 0.375, 0.07143, 0.3942, 0.07143, 0.3942, 0.08929, 0.375, 0.08929, 0.3942, 0.07143, 0.4135, 0.07143, 0.4135, 0.08929, 0.3942, 0.08929, 0.4135, 0.07143, 0.4327, 0.07143, 0.4327, 0.08929, 0.4135, 0.08929, 0.4327, 0.07143, 0.4519, 0.07143, 0.4519, 0.08929, 0.4327, 0.08929, 0.4519, 0.07143, 0.4712, 0.07143, 0.4712, 0.08929, 0.4519, 0.08929, 0.4712, 0.07143, 0.4904, 0.07143, 0.4904, 0.08929, 0.4712, 0.08929, 0.4904, 0.07143, 0.5096, 0.07143, 0.5096, 0.08929, 0.4904, 0.08929, 0.5096, 0.07143, 0.5288, 0.07143, 0.5288, 0.08929, 0.5096, 0.08929, 0.5288, 0.07143, 0.5481, 0.07143, 0.5481, 0.08929, 0.5288, 0.08929, 0.5481, 0.07143, 0.5673, 0.07143, 0.5673, 0.08929, 0.5481, 0.08929, 0.5673, 0.07143, 0.5865, 0.07143, 0.5865, 0.08929, 0.5673, 0.08929, 0.5865, 0.07143, 0.6058, 0.07143, 0.6058, 0.08929, 0.5865, 0.08929, 0.375, 0.05357, 0.3942, 0.05357, 0.3942, 0.07143, 0.375, 0.07143, 0.3942, 0.05357, 0.4135, 0.05357, 0.4135, 0.07143, 0.3942, 0.07143, 0.4135, 0.05357, 0.4327, 0.05357, 0.4327, 0.07143, 0.4135, 0.07143, 0.4327, 0.05357, 0.4519, 0.05357, 0.4519, 0.07143, 0.4327, 0.07143, 0.4519, 0.05357, 0.4712, 0.05357, 0.4712, 0.07143, 0.4519, 0.07143, 0.4712, 0.05357, 0.4904, 0.05357, 0.4904, 0.07143, 0.4712, 0.07143, 0.4904, 0.05357, 0.5096, 0.05357, 0.5096, 0.07143, 0.4904, 0.07143, 0.5096, 0.05357, 0.5288, 0.05357, 0.5288, 0.07143, 0.5096, 0.07143, 0.5288, 0.05357, 0.5481, 0.05357, 0.5481, 0.07143, 0.5288, 0.07143, 0.5481, 0.05357, 0.5673, 0.05357, 0.5673, 0.07143, 0.5481, 0.07143, 0.5673, 0.05357, 0.5865, 0.05357, 0.5865, 0.07143, 0.5673, 0.07143, 0.5865, 0.05357, 0.6058, 0.05357, 0.6058, 0.07143, 0.5865, 0.07143, 0.375, 0.03571, 0.3942, 0.03571, 0.3942, 0.05357, 0.375, 0.05357, 0.3942, 0.03571, 0.4135, 0.03571, 0.4135, 0.05357, 0.3942, 0.05357, 0.4135, 0.03571, 0.4327, 0.03571, 0.4327, 0.05357, 0.4135, 0.05357, 0.4327, 0.03571, 0.4519, 0.03571, 0.4519, 0.05357, 0.4327, 0.05357, 0.4519, 0.03571, 0.4712, 0.03571, 0.4712, 0.05357, 0.4519, 0.05357, 0.4712, 0.03571, 0.4904, 0.03571, 0.4904, 0.05357, 0.4712, 0.05357, 0.4904, 0.03571, 0.5096, 0.03571, 0.5096, 0.05357, 0.4904, 0.05357, 0.5096, 0.03571, 0.5288, 0.03571, 0.5288, 0.05357, 0.5096, 0.05357, 0.5288, 0.03571, 0.5481, 0.03571, 0.5481, 0.05357, 0.5288, 0.05357, 0.5481, 0.03571, 0.5673, 0.03571, 0.5673, 0.05357, 0.5481, 0.05357, 0.5673, 0.03571, 0.5865, 0.03571, 0.5865, 0.05357, 0.5673, 0.05357, 0.5865, 0.03571, 0.6058, 0.03571, 0.6058, 0.05357, 0.5865, 0.05357, 0.375, 0.01786, 0.3942, 0.01786, 0.3942, 0.03571, 0.375, 0.03571, 0.3942, 0.01786, 0.4135, 0.01786, 0.4135, 0.03571, 0.3942, 0.03571, 0.4135, 0.01786, 0.4327, 0.01786, 0.4327, 0.03571, 0.4135, 0.03571, 0.4327, 0.01786, 0.4519, 0.01786, 0.4519, 0.03571, 0.4327, 0.03571, 0.4519, 0.01786, 0.4712, 0.01786, 0.4712, 0.03571, 0.4519, 0.03571, 0.4712, 0.01786, 0.4904, 0.01786, 0.4904, 0.03571, 0.4712, 0.03571, 0.4904, 0.01786, 0.5096, 0.01786, 0.5096, 0.03571, 0.4904, 0.03571, 0.5096, 0.01786, 0.5288, 0.01786, 0.5288, 0.03571, 0.5096, 0.03571, 0.5288, 0.01786, 0.5481, 0.01786, 0.5481, 0.03571, 0.5288, 0.03571, 0.5481, 0.01786, 0.5673, 0.01786, 0.5673, 0.03571, 0.5481, 0.03571, 0.5673, 0.01786, 0.5865, 0.01786, 0.5865, 0.03571, 0.5673, 0.03571, 0.5865, 0.01786, 0.6058, 0.01786, 0.6058, 0.03571, 0.5865, 0.03571, 0.375, 0.0, 0.3942, 0.0, 0.3942, 0.01786, 0.375, 0.01786, 0.3942, 0.0, 0.4135, 0.0, 0.4135, 0.01786, 0.3942, 0.01786, 0.4135, 0.0, 0.4327, 0.0, 0.4327, 0.01786, 0.4135, 0.01786, 0.4327, 0.0, 0.4519, 0.0, 0.4519, 0.01786, 0.4327, 0.01786, 0.4519, 0.0, 0.4712, 0.0, 0.4712, 0.01786, 0.4519, 0.01786, 0.4712, 0.0, 0.4904, 0.0, 0.4904, 0.01786, 0.4712, 0.01786, 0.4904, 0.0, 0.5096, 0.0, 0.5096, 0.01786, 0.4904, 0.01786, 0.5096, 0.0, 0.5288, 0.0, 0.5288, 0.01786, 0.5096, 0.01786, 0.5288, 0.0, 0.5481, 0.0, 0.5481, 0.01786, 0.5288, 0.01786, 0.5481, 0.0, 0.5673, 0.0, 0.5673, 0.01786, 0.5481, 0.01786, 0.5673, 0.0, 0.5865, 0.0, 0.5865, 0.01786, 0.5673, 0.01786, 0.5865, 0.0, 0.6058, 0.0, 0.6058, 0.01786, 0.5865, 0.01786, 0.375, 0.7143, 0.3942, 0.7143, 0.3942, 0.7321, 0.375, 0.7321, 0.3942, 0.7143, 0.4135, 0.7143, 0.4135, 0.7321, 0.3942, 0.7321, 0.4135, 0.7143, 0.4327, 0.7143, 0.4327, 0.7321, 0.4135, 0.7321, 0.4327, 0.7143, 0.4519, 0.7143, 0.4519, 0.7321, 0.4327, 0.7321, 0.4519, 0.7143, 0.4712, 0.7143, 0.4712, 0.7321, 0.4519, 0.7321, 0.4712, 0.7143, 0.4904, 0.7143, 0.4904, 0.7321, 0.4712, 0.7321, 0.4904, 0.7143, 0.5096, 0.7143, 0.5096, 0.7321, 0.4904, 0.7321, 0.5096, 0.7143, 0.5288, 0.7143, 0.5288, 0.7321, 0.5096, 0.7321, 0.5288, 0.7143, 0.5481, 0.7143, 0.5481, 0.7321, 0.5288, 0.7321, 0.5481, 0.7143, 0.5673, 0.7143, 0.5673, 0.7321, 0.5481, 0.7321, 0.5673, 0.7143, 0.5865, 0.7143, 0.5865, 0.7321, 0.5673, 0.7321, 0.5865, 0.7143, 0.6058, 0.7143, 0.6058, 0.7321, 0.5865, 0.7321, 0.375, 0.6964, 0.3942, 0.6964, 0.3942, 0.7143, 0.375, 0.7143, 0.3942, 0.6964, 0.4135, 0.6964, 0.4135, 0.7143, 0.3942, 0.7143, 0.4135, 0.6964, 0.4327, 0.6964, 0.4327, 0.7143, 0.4135, 0.7143, 0.4327, 0.6964, 0.4519, 0.6964, 0.4519, 0.7143, 0.4327, 0.7143, 0.4519, 0.6964, 0.4712, 0.6964, 0.4712, 0.7143, 0.4519, 0.7143, 0.4712, 0.6964, 0.4904, 0.6964, 0.4904, 0.7143, 0.4712, 0.7143, 0.4904, 0.6964, 0.5096, 0.6964, 0.5096, 0.7143, 0.4904, 0.7143, 0.5096, 0.6964, 0.5288, 0.6964, 0.5288, 0.7143, 0.5096, 0.7143, 0.5288, 0.6964, 0.5481, 0.6964, 0.5481, 0.7143, 0.5288, 0.7143, 0.5481, 0.6964, 0.5673, 0.6964, 0.5673, 0.7143, 0.5481, 0.7143, 0.5673, 0.6964, 0.5865, 0.6964, 0.5865, 0.7143, 0.5673, 0.7143, 0.5865, 0.6964, 0.6058, 0.6964, 0.6058, 0.7143, 0.5865, 0.7143, 0.375, 0.6786, 0.3942, 0.6786, 0.3942, 0.6964, 0.375, 0.6964, 0.3942, 0.6786, 0.4135, 0.6786, 0.4135, 0.6964, 0.3942, 0.6964, 0.4135, 0.6786, 0.4327, 0.6786, 0.4327, 0.6964, 0.4135, 0.6964, 0.4327, 0.6786, 0.4519, 0.6786, 0.4519, 0.6964, 0.4327, 0.6964, 0.4519, 0.6786, 0.4712, 0.6786, 0.4712, 0.6964, 0.4519, 0.6964, 0.4712, 0.6786, 0.4904, 0.6786, 0.4904, 0.6964, 0.4712, 0.6964, 0.4904, 0.6786, 0.5096, 0.6786, 0.5096, 0.6964, 0.4904, 0.6964, 0.5096, 0.6786, 0.5288, 0.6786, 0.5288, 0.6964, 0.5096, 0.6964, 0.5288, 0.6786, 0.5481, 0.6786, 0.5481, 0.6964, 0.5288, 0.6964, 0.5481, 0.6786, 0.5673, 0.6786, 0.5673, 0.6964, 0.5481, 0.6964, 0.5673, 0.6786, 0.5865, 0.6786, 0.5865, 0.6964, 0.5673, 0.6964, 0.5865, 0.6786, 0.6058, 0.6786, 0.6058, 0.6964, 0.5865, 0.6964, 0.375, 0.6607, 0.3942, 0.6607, 0.3942, 0.6786, 0.375, 0.6786, 0.3942, 0.6607, 0.4135, 0.6607, 0.4135, 0.6786, 0.3942, 0.6786, 0.4135, 0.6607, 0.4327, 0.6607, 0.4327, 0.6786, 0.4135, 0.6786, 0.4327, 0.6607, 0.4519, 0.6607, 0.4519, 0.6786, 0.4327, 0.6786, 0.4519, 0.6607, 0.4712, 0.6607, 0.4712, 0.6786, 0.4519, 0.6786, 0.4712, 0.6607, 0.4904, 0.6607, 0.4904, 0.6786, 0.4712, 0.6786, 0.4904, 0.6607, 0.5096, 0.6607, 0.5096, 0.6786, 0.4904, 0.6786, 0.5096, 0.6607, 0.5288, 0.6607, 0.5288, 0.6786, 0.5096, 0.6786, 0.5288, 0.6607, 0.5481, 0.6607, 0.5481, 0.6786, 0.5288, 0.6786, 0.5481, 0.6607, 0.5673, 0.6607, 0.5673, 0.6786, 0.5481, 0.6786, 0.5673, 0.6607, 0.5865, 0.6607, 0.5865, 0.6786, 0.5673, 0.6786, 0.5865, 0.6607, 0.6058, 0.6607, 0.6058, 0.6786, 0.5865, 0.6786, 0.375, 0.6429, 0.3942, 0.6429, 0.3942, 0.6607, 0.375, 0.6607, 0.3942, 0.6429, 0.4135, 0.6429, 0.4135, 0.6607, 0.3942, 0.6607, 0.4135, 0.6429, 0.4327, 0.6429, 0.4327, 0.6607, 0.4135, 0.6607, 0.4327, 0.6429, 0.4519, 0.6429, 0.4519, 0.6607, 0.4327, 0.6607, 0.4519, 0.6429, 0.4712, 0.6429, 0.4712, 0.6607, 0.4519, 0.6607, 0.4712, 0.6429, 0.4904, 0.6429, 0.4904, 0.6607, 0.4712, 0.6607, 0.4904, 0.6429, 0.5096, 0.6429, 0.5096, 0.6607, 0.4904, 0.6607, 0.5096, 0.6429, 0.5288, 0.6429, 0.5288, 0.6607, 0.5096, 0.6607, 0.5288, 0.6429, 0.5481, 0.6429, 0.5481, 0.6607, 0.5288, 0.6607, 0.5481, 0.6429, 0.5673, 0.6429, 0.5673, 0.6607, 0.5481, 0.6607, 0.5673, 0.6429, 0.5865, 0.6429, 0.5865, 0.6607, 0.5673, 0.6607, 0.5865, 0.6429, 0.6058, 0.6429, 0.6058, 0.6607, 0.5865, 0.6607, 0.375, 0.625, 0.3942, 0.625, 0.3942, 0.6429, 0.375, 0.6429, 0.3942, 0.625, 0.4135, 0.625, 0.4135, 0.6429, 0.3942, 0.6429, 0.4135, 0.625, 0.4327, 0.625, 0.4327, 0.6429, 0.4135, 0.6429, 0.4327, 0.625, 0.4519, 0.625, 0.4519, 0.6429, 0.4327, 0.6429, 0.4519, 0.625, 0.4712, 0.625, 0.4712, 0.6429, 0.4519, 0.6429, 0.4712, 0.625, 0.4904, 0.625, 0.4904, 0.6429, 0.4712, 0.6429, 0.4904, 0.625, 0.5096, 0.625, 0.5096, 0.6429, 0.4904, 0.6429, 0.5096, 0.625, 0.5288, 0.625, 0.5288, 0.6429, 0.5096, 0.6429, 0.5288, 0.625, 0.5481, 0.625, 0.5481, 0.6429, 0.5288, 0.6429, 0.5481, 0.625, 0.5673, 0.625, 0.5673, 0.6429, 0.5481, 0.6429, 0.5673, 0.625, 0.5865, 0.625, 0.5865, 0.6429, 0.5673, 0.6429, 0.5865, 0.625, 0.6058, 0.625, 0.6058, 0.6429, 0.5865, 0.6429, 0.375, 0.6071, 0.3942, 0.6071, 0.3942, 0.625, 0.375, 0.625, 0.3942, 0.6071, 0.4135, 0.6071, 0.4135, 0.625, 0.3942, 0.625, 0.4135, 0.6071, 0.4327, 0.6071, 0.4327, 0.625, 0.4135, 0.625, 0.4327, 0.6071, 0.4519, 0.6071, 0.4519, 0.625, 0.4327, 0.625, 0.4519, 0.6071, 0.4712, 0.6071, 0.4712, 0.625, 0.4519, 0.625, 0.4712, 0.6071, 0.4904, 0.6071, 0.4904, 0.625, 0.4712, 0.625, 0.4904, 0.6071, 0.5096, 0.6071, 0.5096, 0.625, 0.4904, 0.625, 0.5096, 0.6071, 0.5288, 0.6071, 0.5288, 0.625, 0.5096, 0.625, 0.5288, 0.6071, 0.5481, 0.6071, 0.5481, 0.625, 0.5288, 0.625, 0.5481, 0.6071, 0.5673, 0.6071, 0.5673, 0.625, 0.5481, 0.625, 0.5673, 0.6071, 0.5865, 0.6071, 0.5865, 0.625, 0.5673, 0.625, 0.5865, 0.6071, 0.6058, 0.6071, 0.6058, 0.625, 0.5865, 0.625, 0.375, 0.5893, 0.3942, 0.5893, 0.3942, 0.6071, 0.375, 0.6071, 0.3942, 0.5893, 0.4135, 0.5893, 0.4135, 0.6071, 0.3942, 0.6071, 0.4135, 0.5893, 0.4327, 0.5893, 0.4327, 0.6071, 0.4135, 0.6071, 0.4327, 0.5893, 0.4519, 0.5893, 0.4519, 0.6071, 0.4327, 0.6071, 0.4519, 0.5893, 0.4712, 0.5893, 0.4712, 0.6071, 0.4519, 0.6071, 0.4712, 0.5893, 0.4904, 0.5893, 0.4904, 0.6071, 0.4712, 0.6071, 0.4904, 0.5893, 0.5096, 0.5893, 0.5096, 0.6071, 0.4904, 0.6071, 0.5096, 0.5893, 0.5288, 0.5893, 0.5288, 0.6071, 0.5096, 0.6071, 0.5288, 0.5893, 0.5481, 0.5893, 0.5481, 0.6071, 0.5288, 0.6071, 0.5481, 0.5893, 0.5673, 0.5893, 0.5673, 0.6071, 0.5481, 0.6071, 0.5673, 0.5893, 0.5865, 0.5893, 0.5865, 0.6071, 0.5673, 0.6071, 0.5865, 0.5893, 0.6058, 0.5893, 0.6058, 0.6071, 0.5865, 0.6071, 0.375, 0.5714, 0.3942, 0.5714, 0.3942, 0.5893, 0.375, 0.5893, 0.3942, 0.5714, 0.4135, 0.5714, 0.4135, 0.5893, 0.3942, 0.5893, 0.4135, 0.5714, 0.4327, 0.5714, 0.4327, 0.5893, 0.4135, 0.5893, 0.4327, 0.5714, 0.4519, 0.5714, 0.4519, 0.5893, 0.4327, 0.5893, 0.4519, 0.5714, 0.4712, 0.5714, 0.4712, 0.5893, 0.4519, 0.5893, 0.4712, 0.5714, 0.4904, 0.5714, 0.4904, 0.5893, 0.4712, 0.5893, 0.4904, 0.5714, 0.5096, 0.5714, 0.5096, 0.5893, 0.4904, 0.5893, 0.5096, 0.5714, 0.5288, 0.5714, 0.5288, 0.5893, 0.5096, 0.5893, 0.5288, 0.5714, 0.5481, 0.5714, 0.5481, 0.5893, 0.5288, 0.5893, 0.5481, 0.5714, 0.5673, 0.5714, 0.5673, 0.5893, 0.5481, 0.5893, 0.5673, 0.5714, 0.5865, 0.5714, 0.5865, 0.5893, 0.5673, 0.5893, 0.5865, 0.5714, 0.6058, 0.5714, 0.6058, 0.5893, 0.5865, 0.5893, 0.375, 0.5536, 0.3942, 0.5536, 0.3942, 0.5714, 0.375, 0.5714, 0.3942, 0.5536, 0.4135, 0.5536, 0.4135, 0.5714, 0.3942, 0.5714, 0.4135, 0.5536, 0.4327, 0.5536, 0.4327, 0.5714, 0.4135, 0.5714, 0.4327, 0.5536, 0.4519, 0.5536, 0.4519, 0.5714, 0.4327, 0.5714, 0.4519, 0.5536, 0.4712, 0.5536, 0.4712, 0.5714, 0.4519, 0.5714, 0.4712, 0.5536, 0.4904, 0.5536, 0.4904, 0.5714, 0.4712, 0.5714, 0.4904, 0.5536, 0.5096, 0.5536, 0.5096, 0.5714, 0.4904, 0.5714, 0.5096, 0.5536, 0.5288, 0.5536, 0.5288, 0.5714, 0.5096, 0.5714, 0.5288, 0.5536, 0.5481, 0.5536, 0.5481, 0.5714, 0.5288, 0.5714, 0.5481, 0.5536, 0.5673, 0.5536, 0.5673, 0.5714, 0.5481, 0.5714, 0.5673, 0.5536, 0.5865, 0.5536, 0.5865, 0.5714, 0.5673, 0.5714, 0.5865, 0.5536, 0.6058, 0.5536, 0.6058, 0.5714, 0.5865, 0.5714, 0.375, 0.5357, 0.3942, 0.5357, 0.3942, 0.5536, 0.375, 0.5536, 0.3942, 0.5357, 0.4135, 0.5357, 0.4135, 0.5536, 0.3942, 0.5536, 0.4135, 0.5357, 0.4327, 0.5357, 0.4327, 0.5536, 0.4135, 0.5536, 0.4327, 0.5357, 0.4519, 0.5357, 0.4519, 0.5536, 0.4327, 0.5536, 0.4519, 0.5357, 0.4712, 0.5357, 0.4712, 0.5536, 0.4519, 0.5536, 0.4712, 0.5357, 0.4904, 0.5357, 0.4904, 0.5536, 0.4712, 0.5536, 0.4904, 0.5357, 0.5096, 0.5357, 0.5096, 0.5536, 0.4904, 0.5536, 0.5096, 0.5357, 0.5288, 0.5357, 0.5288, 0.5536, 0.5096, 0.5536, 0.5288, 0.5357, 0.5481, 0.5357, 0.5481, 0.5536, 0.5288, 0.5536, 0.5481, 0.5357, 0.5673, 0.5357, 0.5673, 0.5536, 0.5481, 0.5536, 0.5673, 0.5357, 0.5865, 0.5357, 0.5865, 0.5536, 0.5673, 0.5536, 0.5865, 0.5357, 0.6058, 0.5357, 0.6058, 0.5536, 0.5865, 0.5536, 0.375, 0.5179, 0.3942, 0.5179, 0.3942, 0.5357, 0.375, 0.5357, 0.3942, 0.5179, 0.4135, 0.5179, 0.4135, 0.5357, 0.3942, 0.5357, 0.4135, 0.5179, 0.4327, 0.5179, 0.4327, 0.5357, 0.4135, 0.5357, 0.4327, 0.5179, 0.4519, 0.5179, 0.4519, 0.5357, 0.4327, 0.5357, 0.4519, 0.5179, 0.4712, 0.5179, 0.4712, 0.5357, 0.4519, 0.5357, 0.4712, 0.5179, 0.4904, 0.5179, 0.4904, 0.5357, 0.4712, 0.5357, 0.4904, 0.5179, 0.5096, 0.5179, 0.5096, 0.5357, 0.4904, 0.5357, 0.5096, 0.5179, 0.5288, 0.5179, 0.5288, 0.5357, 0.5096, 0.5357, 0.5288, 0.5179, 0.5481, 0.5179, 0.5481, 0.5357, 0.5288, 0.5357, 0.5481, 0.5179, 0.5673, 0.5179, 0.5673, 0.5357, 0.5481, 0.5357, 0.5673, 0.5179, 0.5865, 0.5179, 0.5865, 0.5357, 0.5673, 0.5357, 0.5865, 0.5179, 0.6058, 0.5179, 0.6058, 0.5357, 0.5865, 0.5357, 0.375, 0.5, 0.3942, 0.5, 0.3942, 0.5179, 0.375, 0.5179, 0.3942, 0.5, 0.4135, 0.5, 0.4135, 0.5179, 0.3942, 0.5179, 0.4135, 0.5, 0.4327, 0.5, 0.4327, 0.5179, 0.4135, 0.5179, 0.4327, 0.5, 0.4519, 0.5, 0.4519, 0.5179, 0.4327, 0.5179, 0.4519, 0.5, 0.4712, 0.5, 0.4712, 0.5179, 0.4519, 0.5179, 0.4712, 0.5, 0.4904, 0.5, 0.4904, 0.5179, 0.4712, 0.5179, 0.4904, 0.5, 0.5096, 0.5, 0.5096, 0.5179, 0.4904, 0.5179, 0.5096, 0.5, 0.5288, 0.5, 0.5288, 0.5179, 0.5096, 0.5179, 0.5288, 0.5, 0.5481, 0.5, 0.5481, 0.5179, 0.5288, 0.5179, 0.5481, 0.5, 0.5673, 0.5, 0.5673, 0.5179, 0.5481, 0.5179, 0.5673, 0.5, 0.5865, 0.5, 0.5865, 0.5179, 0.5673, 0.5179, 0.5865, 0.5, 0.6058, 0.5, 0.6058, 0.5179, 0.5865, 0.5179, 0.375, 0.25, 0.3942, 0.25, 0.3942, 0.5, 0.375, 0.5, 0.3942, 0.25, 0.4135, 0.25, 0.4135, 0.5, 0.3942, 0.5, 0.4135, 0.25, 0.4327, 0.25, 0.4327, 0.5, 0.4135, 0.5, 0.4327, 0.25, 0.4519, 0.25, 0.4519, 0.5, 0.4327, 0.5, 0.4519, 0.25, 0.4712, 0.25, 0.4712, 0.5, 0.4519, 0.5, 0.4712, 0.25, 0.4904, 0.25, 0.4904, 0.5, 0.4712, 0.5, 0.4904, 0.25, 0.5096, 0.25, 0.5096, 0.5, 0.4904, 0.5, 0.5096, 0.25, 0.5288, 0.25, 0.5288, 0.5, 0.5096, 0.5, 0.5288, 0.25, 0.5481, 0.25, 0.5481, 0.5, 0.5288, 0.5, 0.5481, 0.25, 0.5673, 0.25, 0.5673, 0.5, 0.5481, 0.5, 0.5673, 0.25, 0.5865, 0.25, 0.5865, 0.5, 0.5673, 0.5, 0.5865, 0.25, 0.6058, 0.25, 0.6058, 0.5, 0.5865, 0.5, 0.375, 0.7321, 0.3942, 0.7321, 0.3942, 0.75, 0.375, 0.75, 0.3942, 0.7321, 0.4135, 0.7321, 0.4135, 0.75, 0.3942, 0.75, 0.4135, 0.7321, 0.4327, 0.7321, 0.4327, 0.75, 0.4135, 0.75, 0.4327, 0.7321, 0.4519, 0.7321, 0.4519, 0.75, 0.4327, 0.75, 0.4519, 0.7321, 0.4712, 0.7321, 0.4712, 0.75, 0.4519, 0.75, 0.4712, 0.7321, 0.4904, 0.7321, 0.4904, 0.75, 0.4712, 0.75, 0.4904, 0.7321, 0.5096, 0.7321, 0.5096, 0.75, 0.4904, 0.75, 0.5096, 0.7321, 0.5288, 0.7321, 0.5288, 0.75, 0.5096, 0.75, 0.5288, 0.7321, 0.5481, 0.7321, 0.5481, 0.75, 0.5288, 0.75, 0.5481, 0.7321, 0.5673, 0.7321, 0.5673, 0.75, 0.5481, 0.75, 0.5673, 0.7321, 0.5865, 0.7321, 0.5865, 0.75, 0.5673, 0.75, 0.5865, 0.7321, 0.6058, 0.7321, 0.6058, 0.75, 0.5865, 0.75, 0.375, 0.2321, 0.3942, 0.2321, 0.3942, 0.25, 0.375, 0.25, 0.3942, 0.2321, 0.4135, 0.2321, 0.4135, 0.25, 0.3942, 0.25, 0.4135, 0.2321, 0.4327, 0.2321, 0.4327, 0.25, 0.4135, 0.25, 0.4327, 0.2321, 0.4519, 0.2321, 0.4519, 0.25, 0.4327, 0.25, 0.4519, 0.2321, 0.4712, 0.2321, 0.4712, 0.25, 0.4519, 0.25, 0.4712, 0.2321, 0.4904, 0.2321, 0.4904, 0.25, 0.4712, 0.25, 0.4904, 0.2321, 0.5096, 0.2321, 0.5096, 0.25, 0.4904, 0.25, 0.5096, 0.2321, 0.5288, 0.2321, 0.5288, 0.25, 0.5096, 0.25, 0.5288, 0.2321, 0.5481, 0.2321, 0.5481, 0.25, 0.5288, 0.25, 0.5481, 0.2321, 0.5673, 0.2321, 0.5673, 0.25, 0.5481, 0.25, 0.5673, 0.2321, 0.5865, 0.2321, 0.5865, 0.25, 0.5673, 0.25, 0.5865, 0.2321, 0.6058, 0.2321, 0.6058, 0.25, 0.5865, 0.25, 0.375, 0.75, 0.3942, 0.75, 0.3942, 1.0, 0.375, 1.0, 0.3942, 0.75, 0.4135, 0.75, 0.4135, 1.0, 0.3942, 1.0, 0.4135, 0.75, 0.4327, 0.75, 0.4327, 1.0, 0.4135, 1.0, 0.4327, 0.75, 0.4519, 0.75, 0.4519, 1.0, 0.4327, 1.0, 0.4519, 0.75, 0.4712, 0.75, 0.4712, 1.0, 0.4519, 1.0, 0.4712, 0.75, 0.4904, 0.75, 0.4904, 1.0, 0.4712, 1.0, 0.4904, 0.75, 0.5096, 0.75, 0.5096, 1.0, 0.4904, 1.0, 0.5096, 0.75, 0.5288, 0.75, 0.5288, 1.0, 0.5096, 1.0, 0.5288, 0.75, 0.5481, 0.75, 0.5481, 1.0, 0.5288, 1.0, 0.5481, 0.75, 0.5673, 0.75, 0.5673, 1.0, 0.5481, 1.0, 0.5673, 0.75, 0.5865, 0.75, 0.5865, 1.0, 0.5673, 1.0, 0.5865, 0.75, 0.6058, 0.75, 0.6058, 1.0, 0.5865, 1.0, 0.4904, 0.2143, 0.4904, 0.1964, 0.4904, 0.1964, 0.4904, 0.2143, 0.4712, 0.2321, 0.4712, 0.2143, 0.4712, 0.2143, 0.4712, 0.2321])
me_cube_002.materials.append(mat_material_001)
me_cube_002.use_mirror_vertex_groups = False
me_cube_002.update()
me_cube_001 = bpy.data.meshes.new('Cube.001')
me_cube_001.from_pydata([(-0.4079, 0.1395, 0.4608), (-0.4079, 0.1395, 0.4045), (-0.4079, 0.1395, 0.3482), (-0.4079, 0.1395, 0.2355), (-0.4079, 0.1395, 0.1792), (-0.4079, 0.1918, 0.5172), (-0.4079, 0.1918, 0.4608), (-0.4079, 0.1918, 0.4045), (-0.4079, 0.1918, 0.3482), (-0.4079, 0.1918, 0.2919), (-0.4079, 0.1918, 0.2355), (-0.4079, 0.1918, 0.1792), (-0.4079, 0.2441, 0.5172), (-0.4079, 0.2441, 0.4608), (-0.4079, 0.2441, 0.3482), (-0.4079, 0.2441, 0.2919), (-0.4079, 0.2441, 0.2355), (-0.4079, 0.2441, 0.1792), (-0.4425, 0.1395, 0.4608), (-0.4425, 0.1395, 0.4045), (-0.4425, 0.1395, 0.3482), (-0.4425, 0.1395, 0.2355), (-0.4425, 0.1395, 0.1792), (-0.4425, 0.1918, 0.5172), (-0.4425, 0.1918, 0.4608), (-0.4425, 0.1918, 0.4045), (-0.4425, 0.1918, 0.3482), (-0.4425, 0.1918, 0.2919), (-0.4425, 0.1918, 0.2355), (-0.4425, 0.1918, 0.1792), (-0.4425, 0.2441, 0.5172), (-0.4425, 0.2441, 0.4608), (-0.4425, 0.2441, 0.3482), (-0.4425, 0.2441, 0.2919), (-0.4425, 0.2441, 0.2355), (-0.4425, 0.2441, 0.1792)], [], [(12, 13, 31, 30), (11, 4, 22, 29), (1, 0, 18, 19), (9, 8, 26, 27), (8, 14, 32, 26), (29, 28, 34, 35), (27, 26, 32, 33), (24, 23, 30, 31), (22, 21, 28, 29), (20, 19, 25, 26), (19, 18, 24, 25), (2, 1, 19, 20), (3, 10, 28, 21), (5, 12, 30, 23), (17, 11, 29, 35), (6, 5, 23, 24), (14, 15, 33, 32), (4, 3, 21, 22), (10, 16, 34, 28), (6, 7, 25, 24), (0, 6, 24, 18), (7, 8, 26, 25), (16, 17, 35, 34)])
_uv = me_cube_001.uv_layers.new(name='UVMap')
_uv.uv.foreach_set('vector', [0.5481, 0.2321, 0.5288, 0.2321, 0.5288, 0.2321, 0.5481, 0.2321, 0.4327, 0.2143, 0.4327, 0.1964, 0.4327, 0.1964, 0.4327, 0.2143, 0.5096, 0.1964, 0.5288, 0.1964, 0.5288, 0.1964, 0.5096, 0.1964, 0.4712, 0.2143, 0.4904, 0.2143, 0.4904, 0.2143, 0.4712, 0.2143, 0.4904, 0.2143, 0.4904, 0.2321, 0.4904, 0.2321, 0.4904, 0.2143, 0.4327, 0.2143, 0.4519, 0.2143, 0.4519, 0.2321, 0.4327, 0.2321, 0.4712, 0.2143, 0.4904, 0.2143, 0.4904, 0.2321, 0.4712, 0.2321, 0.5288, 0.2143, 0.5481, 0.2143, 0.5481, 0.2321, 0.5288, 0.2321, 0.4327, 0.1964, 0.4519, 0.1964, 0.4519, 0.2143, 0.4327, 0.2143, 0.4904, 0.1964, 0.5096, 0.1964, 0.5096, 0.2143, 0.4904, 0.2143, 0.5096, 0.1964, 0.5288, 0.1964, 0.5288, 0.2143, 0.5096, 0.2143, 0.4904, 0.1964, 0.5096, 0.1964, 0.5096, 0.1964, 0.4904, 0.1964, 0.4519, 0.1964, 0.4519, 0.2143, 0.4519, 0.2143, 0.4519, 0.1964, 0.5481, 0.2143, 0.5481, 0.2321, 0.5481, 0.2321, 0.5481, 0.2143, 0.4327, 0.2321, 0.4327, 0.2143, 0.4327, 0.2143, 0.4327, 0.2321, 0.5288, 0.2143, 0.5481, 0.2143, 0.5481, 0.2143, 0.5288, 0.2143, 0.4904, 0.2321, 0.4712, 0.2321, 0.4712, 0.2321, 0.4904, 0.2321, 0.4327, 0.1964, 0.4519, 0.1964, 0.4519, 0.1964, 0.4327, 0.1964, 0.4519, 0.2143, 0.4519, 0.2321, 0.4519, 0.2321, 0.4519, 0.2143, 0.5288, 0.2143, 0.5096, 0.2143, 0.5096, 0.2143, 0.5288, 0.2143, 0.5288, 0.1964, 0.5288, 0.2143, 0.5288, 0.2143, 0.5288, 0.1964, 0.5096, 0.2143, 0.4904, 0.2143, 0.4904, 0.2143, 0.5096, 0.2143, 0.4519, 0.2321, 0.4327, 0.2321, 0.4327, 0.2321, 0.4519, 0.2321])
me_cube_001.materials.append(mat_material_001)
me_cube_001.use_mirror_vertex_groups = False
me_cube_001.update()

# ---- objects
ob_cube_003 = bpy.data.objects.new('Cube.003', me_cube_003)
ob_cube_002 = bpy.data.objects.new('Cube.002', me_cube_002)
ob_cube_001 = bpy.data.objects.new('Cube.001', me_cube_001)

# ---- transforms, parenting, visibility, modifiers, constraints
ob_cube_003.location = (0.3299, -1.358, 0.7004)
ob_cube_003.scale = (0.04028, -0.3109, 0.04028)
ob_cube_002.location = (0.003509, -1.3, -0.0475)
ob_cube_002.lock_rotations_4d = False
ob_cube_002.empty_display_type = 'ARROWS'
ob_cube_002.lineart.crease_threshold = 0.0
ob_cube_001.location = (0.003509, -1.3, -0.0475)
ob_cube_001.lock_rotations_4d = False
ob_cube_001.empty_display_type = 'ARROWS'
ob_cube_001.lineart.crease_threshold = 0.0

# ---- collection membership
col_collection.objects.link(ob_cube_003)
col_collection.objects.link(ob_cube_002)
col_collection.objects.link(ob_cube_001)

# ---- scene / render settings (as saved in the file)
scene.frame_start = 1; scene.frame_end = 250; scene.frame_set(1)
scene.render.engine = 'BLENDER_EEVEE_NEXT'
scene.cycles.sampling_pattern = 'TABULATED_SOBOL'
scene.cycles.use_light_tree = False
scene.view_settings.view_transform = 'Filmic'
bpy.context.view_layer.update()

# ---- added for rendering (the .blend has no active camera and no usable light): camera, sun
cam_auto = bpy.data.cameras.new('AutoCamera')
cam_auto.lens = 50.0
cam_auto.sensor_width = 36.0
cam_auto.clip_end = 1000.0
ob_auto_camera = bpy.data.objects.new('AutoCamera', cam_auto)
scene.collection.objects.link(ob_auto_camera)
ob_auto_camera.location = (1.26024, -2.91348, 1.38019)
ob_auto_camera.rotation_euler = (1.09748, -7.21219e-08, 0.694738)
scene.camera = ob_auto_camera
light_auto_sun = bpy.data.lights.new('AutoSun', 'SUN')
light_auto_sun.energy = 3.0
light_auto_sun.angle = 0.0523599
ob_auto_sun = bpy.data.objects.new('AutoSun', light_auto_sun)
scene.collection.objects.link(ob_auto_sun)
ob_auto_sun.rotation_euler = (0.872665, 0.174533, 0.523599)
bpy.context.view_layer.update()
